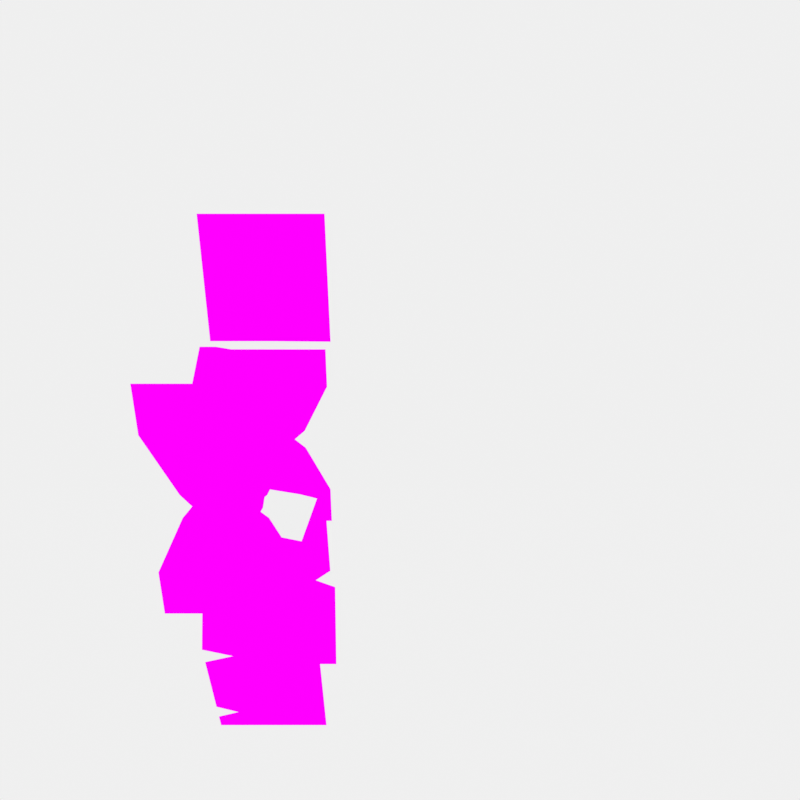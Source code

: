 # Source: test2d-new-hmhmh.blend  (saved by Blender 2.93.21; exported with 4.5.12 LTS)
import bpy
from mathutils import Matrix  # noqa: F401  (used for matrix-valued properties, if any)

bpy.ops.wm.read_factory_settings(use_empty=True)
scene = bpy.context.scene
scene.name = 'Scene'

# ---- collections
col_wok_wok_wok = bpy.data.collections.new('Wok Wok Wok'); scene.collection.children.link(col_wok_wok_wok)
col_abstellgleys = bpy.data.collections.new('abstellgleys'); scene.collection.children.link(col_abstellgleys)

# ---- images (referenced by path relative to the original .blend; pixels are not part of the script)
import os
ASSET_DIR = os.environ.get("B2B_ASSET_DIR", "")  # directory of the original .blend (textures are referenced by path, not embedded)
HERE = os.path.dirname(os.path.abspath(__file__))  # packed textures are extracted next to this script under _unpacked/

def load_image(name, relpath, width, height, colorspace="sRGB"):
    """Load a texture the original file referenced (path relative to the .blend, or extracted next to this script)."""
    p = next((c for c in (os.path.join(HERE, relpath), os.path.join(ASSET_DIR, relpath)) if relpath and os.path.exists(c)), "")
    if p:
        img = bpy.data.images.load(p, check_existing=True)
        img.name = name
    else:  # same state as the original file: an image datablock whose file is absent (Cycles renders it pink)
        img = bpy.data.images.new(name, width, height)
        img.source = "FILE"
        img.filepath = "//" + (relpath or name)
    img.colorspace_settings.name = colorspace
    return img
img_cutouts_png = load_image('cutouts.png', 'cutouts.png', 1024, 1024, 'sRGB')
img_2022_05_05_21_50_45_window_png = load_image('2022-05-05 21_50_45-Window.png', '2022-05-05 21_50_45-Window.png', 1024, 1024, 'sRGB')
img_2022_05_05_21_57_12_window_png = load_image('2022-05-05 21_57_12-Window.png', '2022-05-05 21_57_12-Window.png', 1024, 1024, 'sRGB')

# ---- materials (node trees are filled in below, after node groups)
mat_material_001 = bpy.data.materials.new('Material.001')
mat_material_001.use_transparent_shadow = False
mat_material_003 = bpy.data.materials.new('Material.003')
mat_material_003.use_transparent_shadow = False
mat_ehmalles = bpy.data.materials.new('ehmalles')
mat_ehmalles.alpha_threshold = 0.6038
mat_ehmalles.use_transparency_overlap = False
mat_ehmalles.show_transparent_back = False
mat_ehmalles.use_backface_culling = True
mat_ehmalles.roughness = 1.0
mat_material = bpy.data.materials.new('Material')
mat_material.alpha_threshold = 0.0
mat_material.use_transparent_shadow = False
mat_material.line_color = (0.0, 0.0, 0.0, 1.0)
mat_shadowfiller = bpy.data.materials.new('shadowfiller')
mat_shadowfiller.use_transparent_shadow = False
mat_wite = bpy.data.materials.new('wite')
mat_wite.use_transparent_shadow = False
mat_ehh = bpy.data.materials.new('ehh')
mat_ehh.use_transparent_shadow = False
mat_shadowcatcher2 = bpy.data.materials.new('shadowcatcher2')
mat_shadowcatcher2.use_backface_culling = True
mat_material_002 = bpy.data.materials.new('Material.002')
mat_material_002.use_transparent_shadow = False
mat_untexured = bpy.data.materials.new('untexured')
mat_untexured.use_transparent_shadow = False
mat_2022_05_05_21_50_45_window = bpy.data.materials.new('2022-05-05 21_50_45-Window')
mat_2022_05_05_21_50_45_window.surface_render_method = 'BLENDED'
mat_2022_05_05_21_50_45_window.blend_method = 'BLEND'
mat_2022_05_05_21_50_45_window.use_transparency_overlap = False
mat_2022_05_05_21_50_45_window.show_transparent_back = False
mat_2022_05_05_21_50_45_window.use_transparent_shadow = False
mat_2022_05_05_21_57_12_window = bpy.data.materials.new('2022-05-05 21_57_12-Window')
mat_2022_05_05_21_57_12_window.surface_render_method = 'BLENDED'
mat_2022_05_05_21_57_12_window.blend_method = 'BLEND'
mat_2022_05_05_21_57_12_window.use_transparency_overlap = False
mat_2022_05_05_21_57_12_window.show_transparent_back = False
mat_2022_05_05_21_57_12_window.use_transparent_shadow = False

# ---- material node trees
mat_material_001.use_nodes = True; mat_material_001.node_tree.nodes.clear()
_N = mat_material_001.node_tree.nodes; _L = mat_material_001.node_tree.links
n0 = _N.new('ShaderNodeBsdfPrincipled'); n0.name = 'Principled BSDF'; n0.location = (10, 300)
n0.distribution = 'GGX'
n0.subsurface_method = 'BURLEY'
n0.inputs[3].default_value = 1.45
n0.inputs[27].default_value = (0.0, 0.0, 0.0, 1.0)
n0.inputs[28].default_value = 1.0
n1 = _N.new('ShaderNodeOutputMaterial'); n1.name = 'Material Output'; n1.location = (300, 300)
_L.new(n0.outputs[0], n1.inputs[0])
n1.is_active_output = True
mat_material_003.use_nodes = True; mat_material_003.node_tree.nodes.clear()
_N = mat_material_003.node_tree.nodes; _L = mat_material_003.node_tree.links
n0 = _N.new('ShaderNodeBsdfPrincipled'); n0.name = 'Principled BSDF'; n0.location = (10, 300)
n0.distribution = 'GGX'
n0.subsurface_method = 'BURLEY'
n0.inputs[3].default_value = 1.45
n0.inputs[27].default_value = (0.0, 0.0, 0.0, 1.0)
n0.inputs[28].default_value = 1.0
n1 = _N.new('ShaderNodeOutputMaterial'); n1.name = 'Material Output'; n1.location = (300, 300)
_L.new(n0.outputs[0], n1.inputs[0])
n1.is_active_output = True
mat_ehmalles.use_nodes = True; mat_ehmalles.node_tree.nodes.clear()
_N = mat_ehmalles.node_tree.nodes; _L = mat_ehmalles.node_tree.links
n0 = _N.new('ShaderNodeBsdfTransparent'); n0.name = 'Transparent BSDF'; n0.location = (0, -44)
n0.inputs[0].default_value = (1.0, 1.0, 1.0, 0.0)
n1 = _N.new('ShaderNodeMixShader'); n1.name = 'Mix Shader'; n1.location = (223, 157)
n2 = _N.new('ShaderNodeOutputMaterial'); n2.name = 'Material Output'; n2.location = (461, 292)
n3 = _N.new('ShaderNodeTexImage'); n3.name = 'Image Texture'; n3.location = (-450, 272)
n3.image = img_cutouts_png
n4 = _N.new('ShaderNodeBsdfDiffuse'); n4.name = 'Diffuse BSDF'; n4.location = (-58, 416)
n5 = _N.new('ShaderNodeEmission'); n5.name = 'Emission'; n5.location = (-29, 274)
n6 = _N.new('ShaderNodeMath'); n6.name = 'Math'; n6.location = (0, 0)
n6.hide = True
n6.operation = 'GREATER_THAN'
n6.inputs[1].default_value = 0.6038
_L.new(n3.outputs[0], n5.inputs[0])
_L.new(n0.outputs[0], n1.inputs[1])
_L.new(n1.outputs[0], n2.inputs[0])
_L.new(n3.outputs[0], n4.inputs[0])
_L.new(n5.outputs[0], n1.inputs[2])
_L.new(n3.outputs[1], n6.inputs[0])
_L.new(n6.outputs[0], n1.inputs[0])
n2.is_active_output = True
mat_material.use_nodes = True; mat_material.node_tree.nodes.clear()
_N = mat_material.node_tree.nodes; _L = mat_material.node_tree.links
n0 = _N.new('ShaderNodeOutputMaterial'); n0.name = 'Material Output'; n0.location = (300, 300)
n1 = _N.new('ShaderNodeBsdfTransparent'); n1.name = 'Transparent BSDF'; n1.location = (10, 300)
n1.inputs[0].default_value = (0.6619, 0.6341, 0.6549, 1.0)
_L.new(n1.outputs[0], n0.inputs[0])
n0.is_active_output = True
mat_wite.use_nodes = True; mat_wite.node_tree.nodes.clear()
_N = mat_wite.node_tree.nodes; _L = mat_wite.node_tree.links
n0 = _N.new('ShaderNodeOutputMaterial'); n0.name = 'Material Output'; n0.location = (300, 300)
n1 = _N.new('ShaderNodeEmission'); n1.name = 'Emission'; n1.location = (10, 300)
n1.inputs[0].default_value = (0.8632, 0.8632, 0.8632, 1.0)
_L.new(n1.outputs[0], n0.inputs[0])
n0.is_active_output = True
mat_ehh.use_nodes = True; mat_ehh.node_tree.nodes.clear()
_N = mat_ehh.node_tree.nodes; _L = mat_ehh.node_tree.links
n0 = _N.new('ShaderNodeEmission'); n0.name = 'Emission.001'; n0.location = (-159, 15)
n0.inputs[0].default_value = (0.0, 0.0004186, 0.09273, 1.0)
n1 = _N.new('ShaderNodeEmission'); n1.name = 'Emission'; n1.location = (-164, 154)
n2 = _N.new('ShaderNodeValToRGB'); n2.name = 'ColorRamp'; n2.location = (-148, 474)
while len(n2.color_ramp.elements) > 1: n2.color_ramp.elements.remove(n2.color_ramp.elements[-1])
n2.color_ramp.elements[0].position = 0.0; n2.color_ramp.elements[0].color = (0.0, 0.0, 0.0, 1.0)
_e = n2.color_ramp.elements.new(1.0); _e.color = (1.0, 1.0, 1.0, 1.0)
n3 = _N.new('ShaderNodeTexCoord'); n3.name = 'Texture Coordinate'; n3.location = (-744, 273)
n4 = _N.new('ShaderNodeTexGradient'); n4.name = 'Gradient Texture'; n4.location = (-507, 415)
n5 = _N.new('ShaderNodeMixShader'); n5.name = 'Mix Shader'; n5.location = (197, 314)
n6 = _N.new('ShaderNodeOutputMaterial'); n6.name = 'Material Output'; n6.location = (557, 303)
_L.new(n0.outputs[0], n5.inputs[1])
_L.new(n4.outputs[1], n2.inputs[0])
_L.new(n2.outputs[0], n5.inputs[0])
_L.new(n3.outputs[5], n4.inputs[0])
_L.new(n1.outputs[0], n5.inputs[2])
n6.is_active_output = True
mat_shadowcatcher2.use_nodes = True; mat_shadowcatcher2.node_tree.nodes.clear()
_N = mat_shadowcatcher2.node_tree.nodes; _L = mat_shadowcatcher2.node_tree.links
n0 = _N.new('ShaderNodeBsdfDiffuse'); n0.name = 'Diffuse BSDF.001'; n0.location = (-527, 405)
n0.inputs[0].default_value = (0.06591, 0.1727, 0.8, 1.0)
n1 = _N.new('ShaderNodeShaderToRGB'); n1.name = 'Shader to RGB'; n1.location = (-334, 473)
n1.width = 100
n2 = _N.new('ShaderNodeOutputMaterial'); n2.name = 'Material Output'; n2.location = (631, 562)
n3 = _N.new('ShaderNodeBsdfTransparent'); n3.name = 'Transparent BSDF'; n3.location = (-17, 146)
n4 = _N.new('ShaderNodeEmission'); n4.name = 'Emission.001'; n4.location = (-51, 264)
n4.inputs[0].default_value = (0.1371, 0.3354, 0.7906, 1.0)
n5 = _N.new('ShaderNodeBsdfDiffuse'); n5.name = 'Diffuse BSDF'; n5.location = (-222, 378)
n5.inputs[0].default_value = (0.6308, 0.6285, 0.6285, 1.0)
n6 = _N.new('ShaderNodeMixShader'); n6.name = 'Mix Shader'; n6.location = (281, 442)
n7 = _N.new('ShaderNodeEmission'); n7.name = 'Emission'; n7.location = (-55, 463)
n7.inputs[0].default_value = (0.8673, 0.8673, 0.8673, 1.0)
n8 = _N.new('ShaderNodeValToRGB'); n8.name = 'ColorRamp'; n8.location = (-64, 784)
n8.color_ramp.interpolation = 'CONSTANT'
while len(n8.color_ramp.elements) > 1: n8.color_ramp.elements.remove(n8.color_ramp.elements[-1])
n8.color_ramp.elements[0].position = 0.05909; n8.color_ramp.elements[0].color = (0.0, 0.0, 0.0, 1.0)
_e = n8.color_ramp.elements.new(0.1727); _e.color = (1.0, 1.0, 1.0, 1.0)
_L.new(n0.outputs[0], n1.inputs[0])
_L.new(n1.outputs[0], n8.inputs[0])
_L.new(n8.outputs[0], n6.inputs[0])
_L.new(n6.outputs[0], n2.inputs[0])
_L.new(n7.outputs[0], n6.inputs[2])
_L.new(n4.outputs[0], n6.inputs[1])
n2.is_active_output = True
mat_material_002.use_nodes = True; mat_material_002.node_tree.nodes.clear()
_N = mat_material_002.node_tree.nodes; _L = mat_material_002.node_tree.links
n0 = _N.new('ShaderNodeBsdfPrincipled'); n0.name = 'Principled BSDF'; n0.location = (10, 300)
n0.distribution = 'GGX'
n0.subsurface_method = 'BURLEY'
n0.inputs[3].default_value = 1.45
n0.inputs[27].default_value = (0.0, 0.0, 0.0, 1.0)
n0.inputs[28].default_value = 1.0
n1 = _N.new('ShaderNodeOutputMaterial'); n1.name = 'Material Output'; n1.location = (300, 300)
_L.new(n0.outputs[0], n1.inputs[0])
n1.is_active_output = True
mat_untexured.use_nodes = True; mat_untexured.node_tree.nodes.clear()
_N = mat_untexured.node_tree.nodes; _L = mat_untexured.node_tree.links
n0 = _N.new('ShaderNodeOutputMaterial'); n0.name = 'Material Output'; n0.location = (478, 297)
n1 = _N.new('ShaderNodeTexCoord'); n1.name = 'Texture Coordinate'; n1.location = (-499, 204)
n2 = _N.new('ShaderNodeBsdfDiffuse'); n2.name = 'Diffuse BSDF'; n2.location = (177, 270)
n3 = _N.new('ShaderNodeTexChecker'); n3.name = 'Checker Texture'; n3.location = (-132, 211)
n3.inputs[2].default_value = (0.09875, 0.181, 0.6001, 1.0)
n3.inputs[3].default_value = 26.85
_L.new(n1.outputs[2], n3.inputs[0])
_L.new(n3.outputs[0], n2.inputs[0])
_L.new(n2.outputs[0], n0.inputs[0])
n0.is_active_output = True
mat_2022_05_05_21_50_45_window.use_nodes = True; mat_2022_05_05_21_50_45_window.node_tree.nodes.clear()
_N = mat_2022_05_05_21_50_45_window.node_tree.nodes; _L = mat_2022_05_05_21_50_45_window.node_tree.links
n0 = _N.new('ShaderNodeOutputMaterial'); n0.name = 'Material Output'; n0.location = (415, 327)
n1 = _N.new('ShaderNodeTexImage'); n1.name = 'Image Texture'; n1.location = (-200, 300)
n1.image = img_2022_05_05_21_50_45_window_png
n1.extension = 'CLIP'
n2 = _N.new('ShaderNodeEmission'); n2.name = 'Emission'; n2.location = (180, 357)
_L.new(n1.outputs[0], n2.inputs[0])
_L.new(n2.outputs[0], n0.inputs[0])
n0.is_active_output = True
mat_2022_05_05_21_57_12_window.use_nodes = True; mat_2022_05_05_21_57_12_window.node_tree.nodes.clear()
_N = mat_2022_05_05_21_57_12_window.node_tree.nodes; _L = mat_2022_05_05_21_57_12_window.node_tree.links
n0 = _N.new('ShaderNodeOutputMaterial'); n0.name = 'Material Output'; n0.location = (379, 292)
n1 = _N.new('ShaderNodeEmission'); n1.name = 'Emission'; n1.location = (139, 304)
n2 = _N.new('ShaderNodeTexImage'); n2.name = 'Image Texture'; n2.location = (-200, 300)
n2.image = img_2022_05_05_21_57_12_window_png
n2.extension = 'CLIP'
_L.new(n2.outputs[0], n1.inputs[0])
_L.new(n1.outputs[0], n0.inputs[0])
n0.is_active_output = True

# ---- world
world_world = bpy.data.worlds.new('World'); scene.world = world_world
world_world.color = (0.8659, 0.8659, 0.8659)
world_world.use_sun_shadow = False
world_world.sun_shadow_jitter_overblur = 0.0

# ---- cameras
cam_camera = bpy.data.cameras.new('Camera')
cam_camera.clip_end = 100.0
cam_camera.lens = 31.58
cam_camera.sensor_width = 53.0
cam_camera.ortho_scale = 6.534
cam_camera.lens_unit = 'FOV'
cam_camera.show_composition_center = True

# ---- lights
light_light = bpy.data.lights.new('Light', 'SUN')
light_light.color = (0.723, 0.723, 0.723)
light_light.transmission_factor = 0.0
light_light.angle = 0.03491
light_light.energy = 1.0
light_light.shadow_soft_size = 0.1
light_light.shadow_cascade_max_distance = 1000.0
light_area = bpy.data.lights.new('Area', 'AREA')
light_area.color = (1.0, 0.02073, 0.04856)
light_area.transmission_factor = 0.0
light_area.energy = 0.0
light_area.shadow_soft_size = 1.0
light_area.shadow_maximum_resolution = 0.006
light_area.use_absolute_resolution = True
light_area.size = 1.0
light_area.size_y = 1.0

# ---- meshes
me_circle_002 = bpy.data.meshes.new('Circle.002')
me_circle_002.from_pydata([(-3.544e-07, 0.6284, -5.511e-09), (-0.4444, 0.4444, -5.511e-09), (-0.6284, 4.7e-08, -5.511e-09), (-0.4444, -0.4443, -5.511e-09), (-2.994e-07, -0.6284, -5.511e-09), (0.4443, -0.4444, -5.511e-09), (0.6284, 8.196e-08, -5.511e-09), (0.4443, 0.4444, -5.511e-09), (-3.544e-07, 7.447e-08, 0.6284), (-0.4444, 3.701e-08, 0.4444), (-0.4444, 7.447e-08, -0.4444), (-2.994e-07, 7.447e-08, -0.6284), (0.4443, 7.447e-08, -0.4444), (0.4443, 3.701e-08, 0.4444), (-9.162e-07, -0.4443, 0.4444), (-9.537e-07, -0.4443, -0.4444), (-9.911e-07, 0.4444, -0.4444), (-9.537e-07, 0.4444, 0.4443)], [(1, 0), (2, 1), (3, 2), (4, 3), (5, 4), (6, 5), (7, 6), (0, 7), (9, 8), (11, 10), (12, 11), (8, 13), (2, 9), (10, 2), (6, 12), (13, 6), (8, 17), (16, 11), (11, 15), (14, 8), (4, 14), (15, 4), (0, 16), (17, 0)], [])
_uv = me_circle_002.uv_layers.new(name='UVMap')
_uv.uv.foreach_set('vector', [])
me_circle_002.use_remesh_fix_poles = True
me_circle_002.use_remesh_preserve_attributes = False
me_circle_002.update()
me_plane_020 = bpy.data.meshes.new('Plane.020')
me_plane_020.from_pydata([(-1.0, -1.0, 0.0), (1.017, -1.009, 0.0), (-1.0, 1.0, 0.0), (1.0, 1.0, 0.0), (0.0, -1.0, 0.0), (0.0, 1.0, 0.0)], [], [(4, 1, 3, 5), (0, 4, 5, 2)])
_uv = me_plane_020.uv_layers.new(name='UVMap')
_uv.uv.foreach_set('vector', [0.4995, 0.812, 0.5953, 0.8112, 0.5937, 1.0, 0.4995, 1.0, 0.4053, 0.812, 0.4995, 0.812, 0.4995, 1.0, 0.4053, 1.0])
me_plane_020.materials.append(mat_ehmalles)
me_plane_020.use_remesh_fix_poles = True
me_plane_020.use_remesh_preserve_attributes = False
me_plane_020.update()
me_cube_005 = bpy.data.meshes.new('Cube.005')
me_cube_005.from_pydata([(1.0, 0.0, 1.0), (1.0, 0.0, -1.0), (-1.0, 0.0, 1.0), (-1.0, 0.0, -1.0)], [], [(1, 0, 2, 3)])
_uv = me_cube_005.uv_layers.new(name='UVMap')
_uv.uv.foreach_set('vector', [0.375, 0.75, 0.625, 0.75, 0.625, 1.0, 0.375, 1.0])
me_cube_005.materials.append(mat_material)
me_cube_005.use_remesh_preserve_volume = False
me_cube_005.use_remesh_preserve_attributes = False
me_cube_005.use_mirror_vertex_groups = False
me_cube_005.update()
me_cube_001 = bpy.data.meshes.new('Cube.001')
me_cube_001.from_pydata([(-0.1889, -0.4935, 0.4975), (0.4892, -0.4935, 0.3503), (0.4892, 0.4935, 0.3503), (-0.2473, -0.4935, 0.1932), (-0.2594, 0.4935, 0.1925), (0.5013, 0.4935, 0.1609), (0.5013, -0.4935, 0.1609), (-0.2109, 0.4935, 0.4963), (-0.1889, -0.4935, 0.6893), (0.4892, -0.4935, 0.542), (0.4892, 0.4935, 0.542), (-0.2063, 0.4935, 0.6883), (-0.3323, -0.3486, -1.093), (-0.3323, -0.3087, -1.334), (0.5602, -0.3486, -1.093), (0.5602, -0.3087, -1.334), (-0.3323, -0.438, -0.5547), (0.5602, -0.438, -0.5547), (-0.3323, -0.461, -0.4164), (0.5163, -0.4648, -0.3932), (0.3758, -0.4493, -0.487), (-0.1055, -0.4493, -0.487), (0.2682, -0.4935, 0.4003), (0.5602, -0.3375, -1.161), (-0.3323, -0.3277, -1.22), (0.5602, -0.3277, -1.22), (-0.1617, -0.3375, -1.161), (0.2609, -0.4935, 0.1692), (0.2682, -0.4935, 0.5921), (0.1309, -0.3087, -1.334), (0.1309, -0.3486, -1.093), (0.1728, -0.438, -0.5547), (0.2157, -0.4635, -0.4012), (0.1851, -0.4493, -0.487), (0.1309, -0.3375, -1.161), (0.1309, -0.3277, -1.22), (-0.2594, 9.97e-09, 0.1925), (-0.2109, 1.257e-08, 0.4963), (-0.2063, 1.579e-08, 0.6883), (-0.3323, 0.3773, -1.093), (-0.3323, 0.3374, -1.334), (0.5602, 0.3773, -1.093), (0.5602, 0.3374, -1.334), (-0.3323, 0.4667, -0.5547), (0.5602, 0.4667, -0.5547), (-0.3323, 0.4897, -0.4164), (0.5163, 0.4935, -0.3932), (0.3758, 0.478, -0.487), (-0.1055, 0.478, -0.487), (0.5602, 0.3662, -1.161), (-0.3323, 0.3564, -1.22), (0.5602, 0.3564, -1.22), (-0.1617, 0.3662, -1.161), (0.1309, 0.3374, -1.334), (0.1309, 0.3773, -1.093), (0.1728, 0.4667, -0.5547), (0.2157, 0.4922, -0.4012), (0.1851, 0.478, -0.487), (0.1309, 0.3662, -1.161), (0.1309, 0.3564, -1.22), (0.4892, 3.253e-09, 0.3503), (0.5013, 4.879e-09, 0.1609), (0.4892, 6.506e-09, 0.542), (0.2237, 0.4922, -0.4012), (0.2564, 0.4935, 0.1724), (0.2684, 0.4935, 0.4102), (0.2755, 0.4935, 0.6015), (-0.2473, -0.4935, 0.1932), (-0.2594, 0.4935, 0.1925), (0.5013, 0.4935, 0.1609), (0.5013, -0.4935, 0.1609), (0.2609, -0.4935, 0.1692), (-0.2594, 9.97e-09, 0.1925), (0.5013, 4.879e-09, 0.1609), (0.2564, 0.4935, 0.1724)], [], [(61, 60, 1, 6), (27, 22, 0, 3), (32, 27, 3, 18), (36, 37, 7), (60, 2, 10, 62), (37, 0, 8, 38), (22, 1, 9, 28), (31, 16, 12, 30), (35, 24, 13, 29), (33, 32, 18, 21), (31, 33, 21, 16), (30, 12, 26, 34), (34, 26, 24, 35), (23, 34, 35, 25), (14, 30, 34, 23), (17, 20, 33, 31), (20, 19, 32, 33), (25, 35, 29, 15), (17, 31, 30, 14), (0, 22, 28, 8), (19, 6, 27, 32), (6, 1, 22, 27), (7, 37, 38, 11), (3, 0, 36), (55, 43, 39, 54), (59, 50, 40, 53), (57, 56, 45, 48), (55, 57, 48, 43), (54, 39, 52, 58), (58, 52, 50, 59), (49, 58, 59, 51), (41, 54, 58, 49), (44, 47, 57, 55), (47, 46, 56, 57), (51, 59, 53, 42), (44, 55, 54, 41), (1, 60, 62, 9), (5, 2, 60, 61), (36, 0, 37), (7, 4, 36), (2, 10, 66, 65), (2, 65, 64, 5), (46, 5, 64, 63), (64, 4, 45, 63), (65, 7, 4, 64), (66, 11, 7, 65), (64, 5, 69, 74), (70, 71, 67, 72, 68, 74, 69, 73), (61, 6, 70, 73), (5, 61, 73, 69), (3, 36, 72, 67), (6, 27, 71, 70), (36, 4, 68, 72), (27, 3, 67, 71), (4, 64, 74, 68), (2, 60, 1, 22, 0, 7, 65)])
me_cube_001.polygons.foreach_set('material_index', [0, 0, 0, 0, 0, 0, 0, 0, 0, 0, 0, 0, 0, 0, 0, 0, 0, 0, 0, 0, 0, 0, 0, 0, 0, 0, 0, 0, 0, 0, 0, 0, 0, 0, 0, 0, 0, 0, 0, 0, 0, 0, 0, 0, 0, 0, 0, 1, 0, 0, 0, 0, 0, 0, 0, 2])
_uv = me_cube_001.uv_layers.new(name='UVMap')
_uv.uv.foreach_set('vector', [0.5837, 0.3845, 0.581, 0.4241, 0.5415, 0.4241, 0.5441, 0.3845, 0.4942, 0.3863, 0.4956, 0.4345, 0.4008, 0.4547, 0.3888, 0.3912, 0.4847, 0.2682, 0.4942, 0.3863, 0.3888, 0.3912, 0.3711, 0.2651, 0.3486, 0.3911, 0.3586, 0.4544, 0.3201, 0.4544, 0.581, 0.4241, 0.6179, 0.4241, 0.6179, 0.4639, 0.581, 0.4639, 0.3586, 0.4544, 0.4008, 0.4547, 0.4008, 0.4945, 0.3595, 0.4943, 0.4956, 0.4345, 0.5415, 0.4241, 0.5415, 0.4639, 0.4956, 0.4743, 0.4759, 0.2364, 0.3711, 0.2364, 0.3711, 0.1247, 0.4672, 0.1247, 0.4672, 0.09848, 0.3711, 0.09848, 0.3711, 0.07473, 0.4672, 0.07473, 0.4784, 0.2504, 0.4847, 0.2682, 0.3711, 0.2651, 0.4181, 0.2504, 0.4759, 0.2364, 0.4784, 0.2504, 0.4181, 0.2504, 0.3711, 0.2364, 0.4672, 0.1247, 0.3711, 0.1247, 0.4064, 0.1107, 0.4672, 0.1107, 0.4672, 0.1107, 0.4064, 0.1107, 0.3711, 0.09848, 0.4672, 0.09848, 0.5562, 0.1107, 0.4672, 0.1107, 0.4672, 0.09848, 0.5562, 0.09848, 0.5562, 0.1247, 0.4672, 0.1247, 0.4672, 0.1107, 0.5562, 0.1107, 0.5562, 0.2364, 0.518, 0.2504, 0.4784, 0.2504, 0.4759, 0.2364, 0.518, 0.2504, 0.5471, 0.2699, 0.4847, 0.2682, 0.4784, 0.2504, 0.5562, 0.09848, 0.4672, 0.09848, 0.4672, 0.07473, 0.5562, 0.07473, 0.5562, 0.2364, 0.4759, 0.2364, 0.4672, 0.1247, 0.5562, 0.1247, 0.4008, 0.4547, 0.4956, 0.4345, 0.4956, 0.4743, 0.4008, 0.4945, 0.5471, 0.2699, 0.5441, 0.3845, 0.4942, 0.3863, 0.4847, 0.2682, 0.5441, 0.3845, 0.5415, 0.4241, 0.4956, 0.4345, 0.4942, 0.3863, 0.3201, 0.4544, 0.3586, 0.4544, 0.3595, 0.4943, 0.321, 0.4943, 0.3888, 0.3912, 0.4008, 0.4547, 0.3486, 0.3911, 0.4759, 0.2364, 0.3711, 0.2364, 0.3711, 0.1247, 0.4672, 0.1247, 0.4672, 0.09848, 0.3711, 0.09848, 0.3711, 0.07473, 0.4672, 0.07473, 0.4784, 0.2504, 0.4847, 0.2682, 0.3711, 0.2651, 0.4181, 0.2504, 0.4759, 0.2364, 0.4784, 0.2504, 0.4181, 0.2504, 0.3711, 0.2364, 0.4672, 0.1247, 0.3711, 0.1247, 0.4064, 0.1107, 0.4672, 0.1107, 0.4672, 0.1107, 0.4064, 0.1107, 0.3711, 0.09848, 0.4672, 0.09848, 0.5562, 0.1107, 0.4672, 0.1107, 0.4672, 0.09848, 0.5562, 0.09848, 0.5562, 0.1247, 0.4672, 0.1247, 0.4672, 0.1107, 0.5562, 0.1107, 0.5562, 0.2364, 0.518, 0.2504, 0.4784, 0.2504, 0.4759, 0.2364, 0.518, 0.2504, 0.5471, 0.2699, 0.4847, 0.2682, 0.4784, 0.2504, 0.5562, 0.09848, 0.4672, 0.09848, 0.4672, 0.07473, 0.5562, 0.07473, 0.5562, 0.2364, 0.4759, 0.2364, 0.4672, 0.1247, 0.5562, 0.1247, 0.5415, 0.4241, 0.581, 0.4241, 0.581, 0.4639, 0.5415, 0.4639, 0.6205, 0.3845, 0.6179, 0.4241, 0.581, 0.4241, 0.5837, 0.3845, 0.3486, 0.3911, 0.4008, 0.4547, 0.3586, 0.4544, 0.3201, 0.4544, 0.3101, 0.3911, 0.3486, 0.3911, 0.5437, 0.4241, 0.5409, 0.4639, 0.4972, 0.4762, 0.4957, 0.4366, 0.5427, 0.4232, 0.4957, 0.4366, 0.4932, 0.3872, 0.5426, 0.3845, 0.5471, 0.2699, 0.5463, 0.3845, 0.4932, 0.3872, 0.4864, 0.2682, 0.4932, 0.3872, 0.389, 0.3929, 0.3711, 0.2651, 0.4864, 0.2682, 0.4957, 0.4366, 0.4008, 0.4544, 0.3908, 0.3911, 0.4932, 0.3872, 0.4972, 0.4762, 0.4017, 0.4943, 0.4017, 0.4563, 0.4957, 0.4366, 0.4932, 0.3872, 0.6205, 0.3845, 0.6205, 0.3845, 0.4932, 0.3872, 0.0, 0.0, 0.0, 0.0, 0.0, 0.0, 0.0, 0.0, 0.0, 0.0, 0.0, 0.0, 0.0, 0.0, 0.0, 0.0, 0.5837, 0.3845, 0.5441, 0.3845, 0.5441, 0.3845, 0.5837, 0.3845, 0.6205, 0.3845, 0.5837, 0.3845, 0.5837, 0.3845, 0.6205, 0.3845, 0.3888, 0.3912, 0.3486, 0.3911, 0.3486, 0.3911, 0.3888, 0.3912, 0.5441, 0.3845, 0.4942, 0.3863, 0.4942, 0.3863, 0.5441, 0.3845, 0.3486, 0.3911, 0.3101, 0.3911, 0.3101, 0.3911, 0.3486, 0.3911, 0.4942, 0.3863, 0.3888, 0.3912, 0.3888, 0.3912, 0.4942, 0.3863, 0.3101, 0.3911, 0.4932, 0.3872, 0.4932, 0.3872, 0.3101, 0.3911, 0.0, 0.0, 0.0, 0.0, 0.0, 0.0, 0.0, 0.0, 0.0, 0.0, 0.0, 0.0, 0.0, 0.0])
_ca = me_cube_001.color_attributes.new('Col', 'BYTE_COLOR', 'CORNER')
_ca.data.foreach_set('color', [1.0, 0.2122, 0.4621, 1.0, 1.0, 0.007499, 0.1878, 1.0, 1.0, 0.0, 0.1779, 1.0, 1.0, 0.1746, 0.4564, 1.0, 1.0, 0.1912, 0.4735, 1.0, 1.0, 0.003035, 0.1981, 1.0, 1.0, 0.0, 0.1779, 1.0, 1.0, 0.1746, 0.4564, 1.0, 1.0, 1.0, 1.0, 1.0, 1.0, 0.1912, 0.4735, 1.0, 1.0, 0.1746, 0.4564, 1.0, 1.0, 1.0, 1.0, 1.0, 1.0, 0.162, 0.4397, 1.0, 1.0, 0.0, 0.1779, 1.0, 1.0, 0.0, 0.1779, 1.0, 1.0, 0.007499, 0.1878, 1.0, 1.0, 0.02315, 0.1981, 1.0, 1.0, 0.0003035, 0.1779, 1.0, 1.0, 0.0003035, 0.1779, 1.0, 1.0, 0.0, 0.1779, 1.0, 1.0, 0.0, 0.1779, 1.0, 1.0, 0.002125, 0.1812, 1.0, 1.0, 0.001214, 0.1812, 1.0, 1.0, 0.003035, 0.1981, 1.0, 1.0, 0.0, 0.1779, 1.0, 1.0, 0.0, 0.1779, 1.0, 1.0, 0.0, 0.1779, 1.0, 1.0, 1.0, 1.0, 1.0, 1.0, 1.0, 1.0, 1.0, 1.0, 1.0, 1.0, 1.0, 1.0, 1.0, 1.0, 1.0, 1.0, 1.0, 1.0, 1.0, 1.0, 1.0, 1.0, 1.0, 1.0, 1.0, 1.0, 1.0, 1.0, 1.0, 1.0, 1.0, 1.0, 1.0, 1.0, 1.0, 1.0, 1.0, 1.0, 1.0, 1.0, 1.0, 1.0, 1.0, 1.0, 1.0, 1.0, 1.0, 1.0, 1.0, 1.0, 1.0, 1.0, 1.0, 1.0, 1.0, 1.0, 1.0, 1.0, 1.0, 1.0, 1.0, 1.0, 1.0, 1.0, 1.0, 1.0, 1.0, 1.0, 1.0, 1.0, 1.0, 1.0, 1.0, 1.0, 1.0, 1.0, 1.0, 1.0, 1.0, 1.0, 1.0, 1.0, 1.0, 1.0, 1.0, 1.0, 1.0, 1.0, 1.0, 1.0, 1.0, 1.0, 1.0, 1.0, 1.0, 1.0, 1.0, 1.0, 1.0, 1.0, 1.0, 1.0, 1.0, 1.0, 1.0, 1.0, 1.0, 1.0, 1.0, 1.0, 1.0, 1.0, 1.0, 1.0, 1.0, 1.0, 1.0, 1.0, 1.0, 1.0, 1.0, 1.0, 1.0, 1.0, 1.0, 1.0, 1.0, 1.0, 1.0, 1.0, 1.0, 1.0, 1.0, 1.0, 1.0, 1.0, 1.0, 1.0, 1.0, 1.0, 1.0, 1.0, 1.0, 1.0, 1.0, 1.0, 1.0, 1.0, 1.0, 1.0, 1.0, 1.0, 1.0, 1.0, 1.0, 1.0, 1.0, 1.0, 1.0, 1.0, 1.0, 1.0, 1.0, 1.0, 1.0, 1.0, 1.0, 1.0, 1.0, 1.0, 1.0, 1.0, 1.0, 1.0, 1.0, 1.0, 1.0, 1.0, 1.0, 1.0, 1.0, 1.0, 1.0, 1.0, 1.0, 1.0, 1.0, 1.0, 1.0, 1.0, 1.0, 1.0, 0.0, 0.1779, 1.0, 1.0, 0.003035, 0.1981, 1.0, 1.0, 0.0, 0.1779, 1.0, 1.0, 0.0, 0.1779, 1.0, 1.0, 1.0, 1.0, 1.0, 1.0, 0.1746, 0.4564, 1.0, 1.0, 0.1912, 0.4735, 1.0, 1.0, 1.0, 1.0, 1.0, 1.0, 0.1746, 0.4564, 1.0, 1.0, 0.0, 0.1779, 1.0, 1.0, 0.003035, 0.1981, 1.0, 1.0, 0.1912, 0.4735, 1.0, 1.0, 0.0, 0.1779, 1.0, 1.0, 0.0, 0.1779, 1.0, 1.0, 0.001214, 0.1812, 1.0, 1.0, 0.0, 0.1779, 1.0, 1.0, 0.15, 0.4233, 1.0, 1.0, 0.0, 0.1779, 1.0, 1.0, 0.162, 0.4397, 1.0, 1.0, 1.0, 1.0, 1.0, 1.0, 1.0, 1.0, 1.0, 1.0, 1.0, 1.0, 1.0, 1.0, 1.0, 1.0, 1.0, 1.0, 1.0, 1.0, 1.0, 1.0, 1.0, 1.0, 1.0, 1.0, 1.0, 1.0, 1.0, 1.0, 1.0, 1.0, 1.0, 1.0, 1.0, 1.0, 1.0, 1.0, 1.0, 1.0, 1.0, 1.0, 1.0, 1.0, 1.0, 1.0, 1.0, 1.0, 1.0, 1.0, 1.0, 1.0, 1.0, 1.0, 1.0, 1.0, 1.0, 1.0, 1.0, 1.0, 1.0, 1.0, 1.0, 1.0, 1.0, 1.0, 1.0, 1.0, 1.0, 1.0, 1.0, 1.0, 1.0, 1.0, 1.0, 1.0, 1.0, 1.0, 1.0, 1.0, 1.0, 1.0, 1.0, 1.0, 1.0, 1.0, 1.0, 1.0, 1.0, 1.0, 1.0, 1.0, 1.0, 1.0, 1.0, 1.0, 1.0, 1.0, 1.0, 1.0, 1.0, 1.0, 1.0, 1.0, 1.0, 1.0, 1.0, 1.0, 1.0, 1.0, 1.0, 1.0, 1.0, 1.0, 1.0, 1.0, 1.0, 1.0, 1.0, 1.0, 1.0, 1.0, 1.0, 1.0, 1.0, 1.0, 1.0, 1.0, 1.0, 1.0, 1.0, 1.0, 1.0, 1.0, 1.0, 1.0, 1.0, 1.0, 1.0, 1.0, 1.0, 1.0, 1.0, 1.0, 1.0, 1.0, 1.0, 1.0, 1.0, 1.0, 1.0, 1.0, 1.0, 1.0, 1.0, 1.0, 1.0, 1.0, 1.0, 1.0, 1.0, 1.0, 1.0, 1.0, 1.0, 1.0, 1.0, 1.0, 1.0, 1.0, 1.0, 1.0, 1.0, 1.0, 1.0, 1.0, 1.0, 1.0, 1.0, 1.0, 1.0, 1.0, 1.0, 1.0, 1.0, 1.0, 1.0, 1.0, 1.0, 1.0, 1.0, 1.0, 1.0, 1.0, 0.0, 0.1779, 1.0, 1.0, 0.007499, 0.1878, 1.0, 1.0, 0.0003035, 0.1779, 1.0, 1.0, 0.0, 0.1779, 1.0, 1.0, 0.2582, 0.4735, 1.0, 1.0, 0.02315, 0.1981, 1.0, 1.0, 0.007499, 0.1878, 1.0, 1.0, 0.2122, 0.4621, 1.0, 1.0, 0.162, 0.4397, 1.0, 1.0, 0.0, 0.1779, 1.0, 1.0, 0.0, 0.1779, 1.0, 1.0, 0.0, 0.1779, 1.0, 1.0, 0.1746, 0.4564, 1.0, 1.0, 0.162, 0.4397, 1.0, 1.0, 0.02315, 0.1981, 1.0, 1.0, 0.0003035, 0.1779, 1.0, 1.0, 0.0003035, 0.1779, 1.0, 1.0, 0.009721, 0.1912, 1.0, 1.0, 0.02315, 0.1981, 1.0, 1.0, 0.009721, 0.1912, 1.0, 1.0, 0.2232, 0.4678, 1.0, 1.0, 0.2582, 0.4735, 1.0, 1.0, 1.0, 1.0, 1.0, 1.0, 0.2582, 0.4735, 1.0, 1.0, 0.2232, 0.4678, 1.0, 1.0, 1.0, 1.0, 1.0, 1.0, 0.2232, 0.4678, 1.0, 1.0, 0.1746, 0.4564, 1.0, 1.0, 1.0, 1.0, 1.0, 1.0, 1.0, 1.0, 1.0, 1.0, 0.009721, 0.1912, 1.0, 1.0, 0.0, 0.1779, 1.0, 1.0, 0.1746, 0.4564, 1.0, 1.0, 0.2232, 0.4678, 1.0, 1.0, 0.0003035, 0.1779, 1.0, 1.0, 0.0, 0.1779, 1.0, 1.0, 0.0, 0.1779, 1.0, 1.0, 0.009721, 0.1912, 1.0, 1.0, 0.2232, 0.4678, 1.0, 1.0, 0.2582, 0.4735, 1.0, 1.0, 0.2582, 0.4735, 1.0, 1.0, 0.2232, 0.4678, 1.0, 1.0, 1.0, 1.0, 1.0, 1.0, 1.0, 1.0, 1.0, 1.0, 1.0, 1.0, 1.0, 1.0, 1.0, 1.0, 1.0, 1.0, 1.0, 1.0, 1.0, 1.0, 1.0, 1.0, 1.0, 1.0, 1.0, 1.0, 1.0, 1.0, 1.0, 1.0, 1.0, 1.0, 0.2122, 0.4621, 1.0, 1.0, 0.1746, 0.4564, 1.0, 1.0, 0.1746, 0.4564, 1.0, 1.0, 0.2122, 0.4621, 1.0, 1.0, 0.2582, 0.4735, 1.0, 1.0, 0.2122, 0.4621, 1.0, 1.0, 0.2122, 0.4621, 1.0, 1.0, 0.2582, 0.4735, 1.0, 1.0, 0.15, 0.4233, 1.0, 1.0, 0.162, 0.4397, 1.0, 1.0, 0.162, 0.4397, 1.0, 1.0, 0.15, 0.4233, 1.0, 1.0, 0.1746, 0.4564, 1.0, 1.0, 0.1912, 0.4735, 1.0, 1.0, 0.1912, 0.4735, 1.0, 1.0, 0.1746, 0.4564, 1.0, 1.0, 0.162, 0.4397, 1.0, 1.0, 0.1746, 0.4564, 1.0, 1.0, 0.1746, 0.4564, 1.0, 1.0, 0.162, 0.4397, 1.0, 1.0, 0.1912, 0.4735, 1.0, 1.0, 0.1746, 0.4564, 1.0, 1.0, 0.1746, 0.4564, 1.0, 1.0, 0.1912, 0.4735, 1.0, 1.0, 0.1746, 0.4564, 1.0, 1.0, 0.2232, 0.4678, 1.0, 1.0, 0.2232, 0.4678, 1.0, 1.0, 0.1746, 0.4564, 1.0, 1.0, 1.0, 1.0, 1.0, 1.0, 1.0, 1.0, 1.0, 1.0, 1.0, 1.0, 1.0, 1.0, 1.0, 1.0, 1.0, 1.0, 1.0, 1.0, 1.0, 1.0, 1.0, 1.0, 1.0, 1.0, 1.0, 1.0, 1.0])
me_cube_001.materials.append(None)
me_cube_001.materials.append(None)
me_cube_001.materials.append(None)
me_cube_001.use_remesh_fix_poles = True
me_cube_001.use_remesh_preserve_attributes = False
me_cube_001.update()
me_circle = bpy.data.meshes.new('Circle')
me_circle.from_pydata([(5.038e-07, 3.457e-07, 4.428), (-3.131, 8.173e-08, 3.131), (-4.428, 3.457e-07, 4.226e-08), (-3.131, 6.096e-07, -3.131), (8.909e-07, 3.457e-07, -4.428), (3.131, 6.096e-07, -3.131), (4.428, 3.457e-07, 2.886e-07), (3.131, 8.173e-08, 3.131)], [(1, 0), (2, 1), (3, 2), (4, 3), (5, 4), (6, 5), (7, 6), (0, 7)], [])
_uv = me_circle.uv_layers.new(name='UVMap')
_uv.uv.foreach_set('vector', [])
me_circle.use_remesh_fix_poles = True
me_circle.use_remesh_preserve_attributes = False
me_circle.update()
me_plane_004 = bpy.data.meshes.new('Plane.004')
me_plane_004.from_pydata([(-1.0, -1.0, 0.0), (1.0, -1.0, 0.0), (-1.0, 1.0, 0.0), (1.0, 1.0, 0.0)], [(2, 0), (0, 1), (1, 3), (3, 2)], [])
_uv = me_plane_004.uv_layers.new(name='UVMap')
_uv.uv.foreach_set('vector', [])
me_plane_004.use_remesh_fix_poles = True
me_plane_004.use_remesh_preserve_attributes = False
me_plane_004.update()
me_cube_009 = bpy.data.meshes.new('Cube.009')
me_cube_009.from_pydata([(-0.1506, -0.06508, -0.3755), (-0.1506, 0.05203, 0.4229), (-0.1506, 0.06447, -0.3342), (-0.1566, 0.1686, 0.3488), (0.1506, -0.06508, -0.3755), (0.1506, 0.05203, 0.4229), (0.1506, 0.06447, -0.3342), (0.1566, 0.1686, 0.3488), (-0.1506, -0.08457, 0.1363), (-0.1506, 0.03569, 0.09095), (0.1506, 0.03569, 0.09095), (0.1506, -0.08457, 0.1363), (-0.1506, 0.007749, -0.1066), (0.1506, 0.007749, -0.1066), (0.1506, -0.1219, -0.1097), (-0.1506, -0.1219, -0.1097), (-0.2408, -0.01548, 0.924), (-0.3272, -0.1492, 0.1931), (7.911e-08, -0.2027, 0.9653), (-0.3985, -0.05801, 0.4386), (1.462e-07, -0.4085, 0.4931), (-7.883e-08, 0.2821, 0.5437), (0.2408, -0.03568, 0.924), (0.3272, -0.1694, 0.1931), (-2.199e-09, 0.04687, 0.0729), (-3.027e-08, 0.133, 1.023), (1.234e-07, -0.3387, 0.3163), (0.3985, -0.07821, 0.4386), (0.3985, -0.05801, 0.4386), (0.3272, -0.1492, 0.1931), (0.2408, -0.01548, 0.924), (1.859e-08, -0.01695, 0.9975), (1.501e-08, -0.005945, 0.9994), (-1.677e-08, 0.4013, 0.5437), (5.987e-08, 0.1661, 0.0729), (3.179e-08, 0.2523, 1.023)], [], [(8, 1, 3, 9), (9, 3, 7, 10), (11, 5, 1, 8), (14, 11, 8, 15), (12, 9, 10, 13), (15, 8, 9, 12), (0, 15, 12, 2), (2, 12, 13, 6), (4, 14, 15, 0), (20, 18, 16, 19), (18, 31, 16), (19, 16, 25, 21), (17, 19, 21, 24), (26, 20, 19, 17), (20, 27, 22, 18), (18, 22, 31), (28, 21, 25, 30), (29, 24, 21, 28), (26, 23, 27, 20), (16, 32, 25), (32, 30, 25), (25, 35, 33, 21), (21, 33, 34, 24)])
_uv = me_cube_009.uv_layers.new(name='UVMap')
_uv.uv.foreach_set('vector', [0.3578, 0.62, 0.3279, 0.6828, 0.3023, 0.6666, 0.3315, 0.61, 0.3315, 0.61, 0.3023, 0.6666, 0.2627, 0.6666, 0.286, 0.61, 0.3986, 0.62, 0.3756, 0.6828, 0.3279, 0.6828, 0.3578, 0.62, 0.4054, 0.566, 0.3986, 0.62, 0.3578, 0.62, 0.366, 0.566, 0.3376, 0.5667, 0.3315, 0.61, 0.286, 0.61, 0.2914, 0.5667, 0.366, 0.566, 0.3578, 0.62, 0.3315, 0.61, 0.3376, 0.5667, 0.3536, 0.5078, 0.366, 0.566, 0.3376, 0.5667, 0.3252, 0.5168, 0.3252, 0.5168, 0.3376, 0.5667, 0.2914, 0.5667, 0.2828, 0.5168, 0.3964, 0.5078, 0.4054, 0.566, 0.366, 0.566, 0.3536, 0.5078, 0.5744, 0.6659, 0.5289, 0.7702, 0.4875, 0.7611, 0.4969, 0.6538, 0.5289, 0.7702, 0.4879, 0.7773, 0.4875, 0.7611, 0.4969, 0.6538, 0.4875, 0.7611, 0.4547, 0.783, 0.4218, 0.677, 0.5171, 0.5996, 0.4969, 0.6538, 0.4218, 0.677, 0.4738, 0.573, 0.5589, 0.6268, 0.5744, 0.6659, 0.4969, 0.6538, 0.5171, 0.5996, 0.5744, 0.6659, 0.5014, 0.6538, 0.492, 0.7611, 0.5289, 0.7702, 0.5289, 0.7702, 0.492, 0.7611, 0.4879, 0.7773, 0.4969, 0.6538, 0.4218, 0.677, 0.4547, 0.783, 0.4875, 0.7611, 0.5171, 0.5996, 0.4738, 0.573, 0.4218, 0.677, 0.4969, 0.6538, 0.5589, 0.6268, 0.5216, 0.5996, 0.5014, 0.6538, 0.5744, 0.6659, 0.4875, 0.7611, 0.4854, 0.7777, 0.4547, 0.783, 0.4854, 0.7777, 0.4875, 0.7611, 0.4547, 0.783, 0.4547, 0.783, 0.4312, 0.783, 0.3983, 0.677, 0.4218, 0.677, 0.4218, 0.677, 0.3983, 0.677, 0.4502, 0.573, 0.4738, 0.573])
me_cube_009.materials.append(mat_ehmalles)
me_cube_009.use_remesh_fix_poles = True
me_cube_009.use_remesh_preserve_attributes = False
me_cube_009.update()
me_plane_005 = bpy.data.meshes.new('Plane.005')
me_plane_005.from_pydata([(-0.746, -0.4523, -0.6333), (-0.746, 0.4446, -0.6333), (0.7457, -0.4455, -0.6333), (0.7457, 0.4513, -0.6333), (-0.447, 0.4446, -0.6333), (-0.447, -0.4523, -0.6333), (-0.746, -0.003867, -0.6333), (-0.447, -0.003867, -0.6333), (0.7457, 0.002903, -0.6333), (0.4468, -0.4455, -0.6333), (0.4468, 0.4513, -0.6333), (0.4468, 0.002903, -0.6333), (-0.001676, -0.1694, -0.6333), (-0.001676, 0.002903, -0.6333), (-0.001676, 0.1915, -0.6333), (0.07306, 0.2564, -0.6333), (0.07306, -0.256, -0.6333), (0.07306, 0.002903, -0.6333), (-0.07642, -0.256, -0.6333), (-0.07642, 0.002903, -0.6333), (-0.07642, 0.2564, -0.6333), (-0.03925, 0.2241, -0.6333), (-0.03847, 0.002903, -0.6333), (-0.03773, -0.2112, -0.6333), (0.03541, 0.2237, -0.6333), (0.03277, 0.002903, -0.6333), (0.03028, -0.2064, -0.6333), (-0.746, -0.4523, 0.6333), (-0.746, 0.4446, 0.6333), (0.7457, -0.4455, 0.6333), (0.7457, 0.4513, 0.6333), (-0.447, 0.4446, 0.6333), (-0.447, -0.4523, 0.6333), (-0.746, -0.003868, 0.6333), (-0.447, -0.003868, 0.6333), (0.7457, 0.002903, 0.6333), (0.4468, -0.4455, 0.6333), (0.4468, 0.4513, 0.6333), (0.4468, 0.002903, 0.6333), (-0.001676, -0.1694, 0.6333), (-0.001676, 0.002903, 0.6333), (-0.001676, 0.1915, 0.6333), (0.07306, 0.2564, 0.6333), (0.07306, -0.256, 0.6333), (0.07306, 0.002903, 0.6333), (-0.07642, -0.256, 0.6333), (-0.07642, 0.002903, 0.6333), (-0.07642, 0.2564, 0.6333), (-0.03925, 0.2241, 0.6333), (-0.03847, 0.002903, 0.6333), (-0.03773, -0.2112, 0.6333), (0.03541, 0.2237, 0.6333), (0.03277, 0.002903, 0.6333), (0.03028, -0.2064, 0.6333)], [], [(11, 10, 3, 8), (6, 1, 4, 7), (0, 6, 7, 5), (7, 19, 18, 5), (9, 11, 8, 2), (15, 10, 11, 17), (4, 20, 19, 7), (15, 17, 25, 24), (13, 25, 26, 12), (20, 21, 22, 19), (11, 9, 16, 17), (13, 12, 23, 22), (22, 23, 18, 19), (22, 21, 14, 13), (24, 25, 13, 14), (26, 25, 17, 16), (38, 37, 30, 35), (33, 28, 31, 34), (27, 33, 34, 32), (34, 46, 45, 32), (36, 38, 35, 29), (42, 37, 38, 44), (31, 47, 46, 34), (42, 44, 52, 51), (40, 52, 53, 39), (47, 48, 49, 46), (38, 36, 43, 44), (40, 39, 50, 49), (49, 50, 45, 46), (49, 48, 41, 40), (51, 52, 40, 41), (53, 52, 44, 43)])
_uv = me_plane_005.uv_layers.new(name='UVMap')
_uv.uv.foreach_set('vector', [0.8828, 0.564, 0.7744, 0.564, 0.7744, 0.4917, 0.8828, 0.4917, 0.8845, 0.8523, 0.7761, 0.8523, 0.7761, 0.7801, 0.8845, 0.7801, 0.9929, 0.8523, 0.8845, 0.8523, 0.8845, 0.7801, 0.9929, 0.7801, 0.8845, 0.7801, 0.8828, 0.6905, 0.9454, 0.6905, 0.9929, 0.7801, 0.9912, 0.564, 0.8828, 0.564, 0.8828, 0.4917, 0.9912, 0.4917, 0.8215, 0.6543, 0.7744, 0.564, 0.8828, 0.564, 0.8828, 0.6543, 0.7761, 0.7801, 0.8215, 0.6905, 0.8828, 0.6905, 0.8845, 0.7801, 0.8215, 0.6543, 0.8828, 0.6543, 0.8828, 0.6641, 0.8295, 0.6634, 0.8828, 0.6724, 0.8828, 0.6641, 0.9334, 0.6647, 0.9245, 0.6724, 0.8215, 0.6905, 0.8294, 0.6815, 0.8828, 0.6813, 0.8828, 0.6905, 0.8828, 0.564, 0.9912, 0.564, 0.9454, 0.6543, 0.8828, 0.6543, 0.8828, 0.6724, 0.9245, 0.6724, 0.9346, 0.6811, 0.8828, 0.6813, 0.8828, 0.6813, 0.9346, 0.6811, 0.9454, 0.6905, 0.8828, 0.6905, 0.8828, 0.6813, 0.8294, 0.6815, 0.8373, 0.6724, 0.8828, 0.6724, 0.8295, 0.6634, 0.8828, 0.6641, 0.8828, 0.6724, 0.8373, 0.6724, 0.9334, 0.6647, 0.8828, 0.6641, 0.8828, 0.6543, 0.9454, 0.6543, 0.8828, 0.564, 0.7744, 0.564, 0.7744, 0.4917, 0.8828, 0.4917, 0.8845, 0.8523, 0.7761, 0.8523, 0.7761, 0.7801, 0.8845, 0.7801, 0.9929, 0.8523, 0.8845, 0.8523, 0.8845, 0.7801, 0.9929, 0.7801, 0.8845, 0.7801, 0.8828, 0.6905, 0.9454, 0.6905, 0.9929, 0.7801, 0.9912, 0.564, 0.8828, 0.564, 0.8828, 0.4917, 0.9912, 0.4917, 0.8215, 0.6543, 0.7744, 0.564, 0.8828, 0.564, 0.8828, 0.6543, 0.7761, 0.7801, 0.8215, 0.6905, 0.8828, 0.6905, 0.8845, 0.7801, 0.8215, 0.6543, 0.8828, 0.6543, 0.8828, 0.6641, 0.8295, 0.6634, 0.8828, 0.6724, 0.8828, 0.6641, 0.9334, 0.6647, 0.9245, 0.6724, 0.8215, 0.6905, 0.8294, 0.6815, 0.8828, 0.6813, 0.8828, 0.6905, 0.8828, 0.564, 0.9912, 0.564, 0.9454, 0.6543, 0.8828, 0.6543, 0.8828, 0.6724, 0.9245, 0.6724, 0.9346, 0.6811, 0.8828, 0.6813, 0.8828, 0.6813, 0.9346, 0.6811, 0.9454, 0.6905, 0.8828, 0.6905, 0.8828, 0.6813, 0.8294, 0.6815, 0.8373, 0.6724, 0.8828, 0.6724, 0.8295, 0.6634, 0.8828, 0.6641, 0.8828, 0.6724, 0.8373, 0.6724, 0.9334, 0.6647, 0.8828, 0.6641, 0.8828, 0.6543, 0.9454, 0.6543])
me_plane_005.materials.append(mat_ehmalles)
me_plane_005.use_remesh_fix_poles = True
me_plane_005.use_remesh_preserve_attributes = False
me_plane_005.update()
me_cube_006 = bpy.data.meshes.new('Cube.006')
me_cube_006.from_pydata([(-0.6349, -0.02664, 0.03852), (-0.641, -0.03292, 0.2288), (-0.2965, -0.2665, -0.214), (-0.2965, -0.2104, 0.2288), (-0.2965, -0.00173, 0.2288), (-0.2965, 0.06219, -0.02574), (-0.111, -0.3546, 0.1266), (-0.111, 0.1491, -0.02483), (-0.111, 0.08768, 0.2169), (-0.111, -0.4799, -0.2131), (0.6133, -0.1757, 0.03852), (0.6194, -0.1698, 0.2288), (0.6133, -0.02664, 0.03852), (0.6194, -0.03292, 0.2288), (0.2965, -0.2665, -0.214), (0.2965, -0.2104, 0.2288), (0.2965, -0.00173, 0.2288), (0.2965, 0.06219, -0.02574), (0.111, -0.3546, 0.1266), (0.111, 0.1491, -0.02483), (0.111, 0.08768, 0.2169), (0.111, -0.4799, -0.2131), (-0.111, -0.3451, 0.1266), (-0.2965, -0.201, 0.2288), (-0.641, -0.1603, 0.2288), (0.111, -0.3451, 0.1266), (0.2965, -0.201, 0.2288), (0.6194, -0.1603, 0.2288), (-0.2965, -0.2665, -0.214), (-0.6349, -0.1757, 0.03852), (-0.2965, -0.00173, 0.2288), (-0.111, 0.08768, 0.2169), (0.6194, -0.03292, 0.2288), (0.2965, -0.00173, 0.2288), (0.111, 0.08768, 0.2169), (-0.6349, -0.02664, 0.03852), (-0.2965, 0.06219, -0.02574)], [], [(31, 30, 23, 22), (23, 30, 1, 24), (5, 28, 29, 35), (9, 6, 3, 2), (24, 29, 2, 3), (9, 21, 18, 6), (34, 19, 7, 8), (24, 1, 0, 29), (4, 36, 0, 1), (8, 7, 36, 4), (20, 25, 26, 33), (26, 27, 32, 33), (21, 14, 15, 18), (11, 15, 14, 10), (16, 13, 12, 17), (34, 16, 17, 19), (22, 25, 20, 31)])
_uv = me_cube_006.uv_layers.new(name='UVMap')
_uv.uv.foreach_set('vector', [0.6052, 0.6103, 0.6247, 0.5955, 0.6659, 0.5955, 0.6974, 0.5924, 0.6659, 0.5955, 0.6247, 0.5955, 0.6291, 0.5761, 0.657, 0.5761, 0.5878, 0.5191, 0.6985, 0.4778, 0.6603, 0.5345, 0.6277, 0.5345, 0.7573, 0.4795, 0.7325, 0.5537, 0.6868, 0.5761, 0.6999, 0.4793, 0.657, 0.5761, 0.6603, 0.5345, 0.6999, 0.4793, 0.6868, 0.5761, 0.7573, 0.4795, 0.7755, 0.4795, 0.7506, 0.5537, 0.7325, 0.5537, 0.5438, 0.5735, 0.5318, 0.5206, 0.5542, 0.5206, 0.5661, 0.5735, 0.657, 0.5761, 0.6291, 0.5761, 0.6277, 0.5345, 0.6603, 0.5345, 0.6021, 0.5761, 0.5879, 0.5204, 0.6277, 0.5345, 0.6291, 0.5761, 0.5661, 0.5735, 0.5542, 0.5206, 0.5879, 0.5204, 0.6021, 0.5761, 0.6052, 0.6308, 0.6974, 0.6129, 0.6659, 0.6503, 0.6247, 0.6503, 0.6659, 0.6503, 0.657, 0.6703, 0.6315, 0.6703, 0.6247, 0.6503, 0.7569, 0.4797, 0.6998, 0.48, 0.6864, 0.5761, 0.7318, 0.5535, 0.6568, 0.5751, 0.6864, 0.5759, 0.7003, 0.4798, 0.6598, 0.5345, 0.5659, 0.5733, 0.6019, 0.5761, 0.588, 0.5201, 0.5548, 0.5192, 0.5438, 0.5735, 0.5659, 0.5736, 0.5542, 0.5202, 0.5318, 0.5206, 0.6974, 0.5924, 0.6974, 0.6129, 0.6052, 0.6308, 0.6052, 0.6103])
_ca = me_cube_006.color_attributes.new('Col', 'BYTE_COLOR', 'CORNER')
_ca.data.foreach_set('color', [1.0, 1.0, 1.0, 1.0, 1.0, 1.0, 1.0, 1.0, 1.0, 1.0, 1.0, 1.0, 1.0, 1.0, 1.0, 1.0, 1.0, 1.0, 1.0, 1.0, 1.0, 1.0, 1.0, 1.0, 1.0, 1.0, 1.0, 1.0, 1.0, 1.0, 1.0, 1.0, 1.0, 1.0, 1.0, 1.0, 1.0, 1.0, 1.0, 1.0, 1.0, 1.0, 1.0, 1.0, 1.0, 1.0, 1.0, 1.0, 1.0, 1.0, 1.0, 1.0, 1.0, 1.0, 1.0, 1.0, 1.0, 1.0, 1.0, 1.0, 1.0, 1.0, 1.0, 1.0, 1.0, 1.0, 1.0, 1.0, 1.0, 1.0, 1.0, 1.0, 1.0, 1.0, 1.0, 1.0, 1.0, 1.0, 1.0, 1.0, 1.0, 1.0, 1.0, 1.0, 1.0, 1.0, 1.0, 1.0, 1.0, 1.0, 1.0, 1.0, 1.0, 1.0, 1.0, 1.0, 1.0, 1.0, 1.0, 1.0, 1.0, 1.0, 1.0, 1.0, 1.0, 1.0, 1.0, 1.0, 1.0, 1.0, 1.0, 1.0, 1.0, 1.0, 1.0, 1.0, 1.0, 1.0, 1.0, 1.0, 1.0, 1.0, 1.0, 1.0, 1.0, 1.0, 1.0, 1.0, 1.0, 1.0, 1.0, 1.0, 1.0, 1.0, 1.0, 1.0, 1.0, 1.0, 1.0, 1.0, 1.0, 1.0, 1.0, 1.0, 1.0, 1.0, 1.0, 1.0, 1.0, 1.0, 1.0, 1.0, 1.0, 1.0, 1.0, 1.0, 1.0, 1.0, 1.0, 1.0, 1.0, 1.0, 1.0, 1.0, 1.0, 1.0, 1.0, 1.0, 1.0, 1.0, 1.0, 1.0, 1.0, 1.0, 1.0, 1.0, 1.0, 1.0, 1.0, 1.0, 1.0, 1.0, 1.0, 1.0, 1.0, 1.0, 1.0, 1.0, 1.0, 1.0, 1.0, 1.0, 1.0, 1.0, 1.0, 1.0, 1.0, 1.0, 1.0, 1.0, 1.0, 1.0, 1.0, 1.0, 1.0, 1.0, 1.0, 1.0, 1.0, 1.0, 1.0, 1.0, 1.0, 1.0, 1.0, 1.0, 1.0, 1.0, 1.0, 1.0, 1.0, 1.0, 1.0, 1.0, 1.0, 1.0, 1.0, 1.0, 1.0, 1.0, 1.0, 1.0, 1.0, 1.0, 1.0, 1.0, 1.0, 1.0, 1.0, 1.0, 1.0, 1.0, 1.0, 1.0, 1.0, 1.0, 1.0, 1.0, 1.0, 1.0, 1.0, 1.0, 1.0, 1.0, 1.0, 1.0, 1.0, 1.0, 1.0, 1.0, 1.0, 1.0, 1.0, 1.0, 1.0, 1.0, 1.0, 1.0, 1.0, 1.0, 1.0, 1.0])
me_cube_006.materials.append(mat_ehmalles)
me_cube_006.use_remesh_fix_poles = True
me_cube_006.use_remesh_preserve_attributes = False
me_cube_006.update()
me_plane_003 = bpy.data.meshes.new('Plane.003')
me_plane_003.from_pydata([(-1.0, -0.5317, 0.0), (1.0, -0.5317, 0.0), (-1.0, 0.5317, 0.0), (1.0, 0.5317, 0.0)], [], [(0, 1, 3, 2)])
_uv = me_plane_003.uv_layers.new(name='UVMap')
_uv.uv.foreach_set('vector', [0.0, 0.0, 1.0, 0.0, 1.0, 1.0, 0.0, 1.0])
me_plane_003.materials.append(None)
me_plane_003.use_remesh_fix_poles = True
me_plane_003.use_remesh_preserve_attributes = False
me_plane_003.update()
me_circle_001 = bpy.data.meshes.new('Circle.001')
me_circle_001.from_pydata([(3.707e-06, -3.072e-06, 4.428), (4.053e-06, -3.131, 3.131), (3.815e-06, -4.428, 4.226e-08), (3.576e-06, -3.131, -3.131), (3.707e-06, -2.685e-06, -4.428), (3.338e-06, 3.131, -3.131), (3.338e-06, 4.428, 2.886e-07), (3.815e-06, 3.131, 3.131)], [(1, 0), (2, 1), (3, 2), (4, 3), (5, 4), (6, 5), (7, 6), (0, 7)], [])
_uv = me_circle_001.uv_layers.new(name='UVMap')
_uv.uv.foreach_set('vector', [])
me_circle_001.use_remesh_fix_poles = True
me_circle_001.use_remesh_preserve_attributes = False
me_circle_001.update()
me_cube_004 = bpy.data.meshes.new('Cube.004')
me_cube_004.from_pydata([(-0.9455, 0.8277, -1.442), (-0.9466, 0.8355, 1.103), (-0.01556, 1.391, 1.103), (-0.004382, 1.38, -1.442), (-0.005151, 1.391, -1.442), (-0.001564, 0.7296, 1.103), (-0.5801, -0.1416, -1.118), (-0.5719, -0.1416, 0.8707), (0.003831, -0.1416, 0.8616), (-0.5685, -1.07, -0.8118), (-0.5573, -1.07, 0.7405), (0.4408, -1.07, -0.6067), (0.4272, -1.07, 0.3268), (0.01218, -1.07, 0.7405), (-0.001564, 0.8277, -1.442), (1.264, 0.5908, -0.1301), (1.264, 0.5913, -0.08911), (0.777, -0.1416, -0.5298), (0.7563, -0.1416, 0.2566), (-1.194, 0.8316, -0.1695), (-0.3037, 1.391, -0.1695), (-0.7646, -0.1416, -0.1238), (-0.7215, -1.07, -0.03566)], [(0, 14), (3, 17)], [(2, 1, 5), (22, 21, 6, 9), (5, 1, 7, 8), (18, 2, 5, 8), (10, 13, 8, 7), (15, 3, 2, 16), (18, 12, 11, 17), (8, 13, 12, 18), (15, 16, 18, 17), (2, 18, 16), (21, 7, 1, 19), (19, 1, 2, 20), (0, 19, 20, 4), (6, 21, 19, 0), (10, 7, 21, 22)])
_uv = me_cube_004.uv_layers.new(name='UVMap')
_uv.uv.foreach_set('vector', [0.258, 0.3122, 0.1731, 0.2616, 0.2592, 0.2519, 0.1648, 0.07348, 0.1611, 0.1726, 0.1149, 0.1726, 0.1183, 0.07348, 0.2592, 0.2519, 0.1731, 0.2616, 0.2073, 0.1726, 0.2615, 0.1726, 0.33, 0.1737, 0.258, 0.3122, 0.2592, 0.2519, 0.2615, 0.1726, 0.2113, 0.07348, 0.2653, 0.07348, 0.2615, 0.1726, 0.2073, 0.1726, 0.4085, 0.2421, 0.3638, 0.3122, 0.258, 0.3122, 0.4071, 0.242, 0.33, 0.1737, 0.2909, 0.07365, 0.3237, 0.07401, 0.3671, 0.1737, 0.2615, 0.1726, 0.2653, 0.07348, 0.2909, 0.07365, 0.33, 0.1737, 0.4085, 0.2421, 0.4071, 0.242, 0.33, 0.1737, 0.3671, 0.1737, 0.258, 0.3122, 0.33, 0.1737, 0.4071, 0.242, 0.1611, 0.1726, 0.2073, 0.1726, 0.1731, 0.2616, 0.1185, 0.2612, 0.1185, 0.2612, 0.1731, 0.2616, 0.258, 0.3122, 0.1997, 0.3122, 0.06381, 0.2609, 0.1185, 0.2612, 0.1997, 0.3122, 0.1414, 0.3122, 0.1149, 0.1726, 0.1611, 0.1726, 0.1185, 0.2612, 0.06381, 0.2609, 0.2113, 0.07348, 0.2073, 0.1726, 0.1611, 0.1726, 0.1648, 0.07348])
_ca = me_cube_004.color_attributes.new('Col', 'BYTE_COLOR', 'CORNER')
_ca.data.foreach_set('color', [1.0, 0.0, 0.1779, 1.0, 1.0, 0.0009106, 0.1779, 1.0, 1.0, 0.0006071, 0.1779, 1.0, 1.0, 1.0, 1.0, 1.0, 1.0, 0.004391, 0.1812, 1.0, 1.0, 0.1384, 0.3005, 1.0, 1.0, 1.0, 1.0, 1.0, 1.0, 0.0006071, 0.1779, 1.0, 1.0, 0.0009106, 0.1779, 1.0, 1.0, 0.03071, 0.2051, 1.0, 1.0, 0.009134, 0.1845, 1.0, 1.0, 0.008023, 0.1845, 1.0, 1.0, 0.0, 0.1779, 1.0, 1.0, 0.0006071, 0.1779, 1.0, 1.0, 0.009134, 0.1845, 1.0, 1.0, 1.0, 1.0, 1.0, 1.0, 1.0, 1.0, 1.0, 1.0, 0.009134, 0.1845, 1.0, 1.0, 0.03071, 0.2051, 1.0, 1.0, 0.003347, 0.1779, 1.0, 1.0, 0.0, 0.1779, 1.0, 1.0, 0.0, 0.1779, 1.0, 1.0, 0.006995, 0.1812, 1.0, 1.0, 0.008023, 0.1845, 1.0, 1.0, 1.0, 1.0, 1.0, 1.0, 1.0, 1.0, 1.0, 1.0, 1.0, 1.0, 1.0, 1.0, 0.009134, 0.1845, 1.0, 1.0, 1.0, 1.0, 1.0, 1.0, 1.0, 1.0, 1.0, 1.0, 0.008023, 0.1845, 1.0, 1.0, 0.003347, 0.1779, 1.0, 1.0, 0.006995, 0.1812, 1.0, 1.0, 0.008023, 0.1845, 1.0, 1.0, 1.0, 1.0, 1.0, 1.0, 0.0, 0.1779, 1.0, 1.0, 0.008023, 0.1845, 1.0, 1.0, 0.006995, 0.1812, 1.0, 1.0, 0.004391, 0.1812, 1.0, 1.0, 0.03071, 0.2051, 1.0, 1.0, 0.0009106, 0.1779, 1.0, 1.0, 0.0, 0.1779, 1.0, 1.0, 0.0, 0.1779, 1.0, 1.0, 0.0009106, 0.1779, 1.0, 1.0, 0.0, 0.1779, 1.0, 1.0, 0.0009106, 0.1779, 1.0, 1.0, 0.003035, 0.1779, 1.0, 1.0, 0.0, 0.1779, 1.0, 1.0, 0.0009106, 0.1779, 1.0, 1.0, 0.0, 0.1779, 1.0, 1.0, 0.1384, 0.3005, 1.0, 1.0, 0.004391, 0.1812, 1.0, 1.0, 0.0, 0.1779, 1.0, 1.0, 0.003035, 0.1779, 1.0, 1.0, 1.0, 1.0, 1.0, 1.0, 0.03071, 0.2051, 1.0, 1.0, 0.004391, 0.1812, 1.0, 1.0, 1.0, 1.0, 1.0])
me_cube_004.materials.append(mat_untexured)
me_cube_004.use_remesh_fix_poles = True
me_cube_004.use_remesh_preserve_attributes = False
me_cube_004.update()
me_cube_007 = bpy.data.meshes.new('Cube.007')
me_cube_007.from_pydata([(-0.1506, -0.06508, -0.3755), (-0.1506, 0.05203, 0.4229), (-0.1506, 0.06447, -0.3342), (-0.1566, 0.1686, 0.3488), (0.1506, -0.06508, -0.3755), (0.1506, 0.05203, 0.4229), (0.1506, 0.06447, -0.3342), (0.1566, 0.1686, 0.3488), (-0.1506, -0.08457, 0.1363), (-0.1506, 0.03569, 0.09095), (0.1506, 0.03569, 0.09095), (0.1506, -0.08457, 0.1363), (-0.1506, 0.007749, -0.1066), (0.1506, 0.007749, -0.1066), (0.1506, -0.1219, -0.1097), (-0.1506, -0.1219, -0.1097), (-0.2408, -0.01548, 0.924), (-0.3272, -0.1492, 0.1931), (7.911e-08, -0.2027, 0.9653), (-0.3985, -0.05801, 0.4386), (1.462e-07, -0.4085, 0.4931), (-7.883e-08, 0.2821, 0.5437), (0.2408, -0.03568, 0.924), (0.3272, -0.1694, 0.1931), (-2.199e-09, 0.04687, 0.0729), (-3.027e-08, 0.133, 1.023), (1.234e-07, -0.3387, 0.3163), (0.3985, -0.07821, 0.4386), (0.3985, -0.05801, 0.4386), (0.3272, -0.1492, 0.1931), (0.2408, -0.01548, 0.924), (1.859e-08, -0.01695, 0.9975), (1.501e-08, -0.005945, 0.9994), (-1.677e-08, 0.4013, 0.5437), (5.987e-08, 0.1661, 0.0729), (3.179e-08, 0.2523, 1.023)], [], [(8, 1, 3, 9), (9, 3, 7, 10), (11, 5, 1, 8), (14, 11, 8, 15), (12, 9, 10, 13), (15, 8, 9, 12), (0, 15, 12, 2), (2, 12, 13, 6), (4, 14, 15, 0), (20, 18, 16, 19), (18, 31, 16), (19, 16, 25, 21), (17, 19, 21, 24), (26, 20, 19, 17), (20, 27, 22, 18), (18, 22, 31), (28, 21, 25, 30), (29, 24, 21, 28), (26, 23, 27, 20), (16, 32, 25), (32, 30, 25), (25, 35, 33, 21), (21, 33, 34, 24)])
_uv = me_cube_007.uv_layers.new(name='UVMap')
_uv.uv.foreach_set('vector', [0.3578, 0.62, 0.3279, 0.6828, 0.3023, 0.6666, 0.3315, 0.61, 0.3315, 0.61, 0.3023, 0.6666, 0.2627, 0.6666, 0.286, 0.61, 0.3986, 0.62, 0.3756, 0.6828, 0.3279, 0.6828, 0.3578, 0.62, 0.4054, 0.566, 0.3986, 0.62, 0.3578, 0.62, 0.366, 0.566, 0.3376, 0.5667, 0.3315, 0.61, 0.286, 0.61, 0.2914, 0.5667, 0.366, 0.566, 0.3578, 0.62, 0.3315, 0.61, 0.3376, 0.5667, 0.3536, 0.5078, 0.366, 0.566, 0.3376, 0.5667, 0.3252, 0.5168, 0.3252, 0.5168, 0.3376, 0.5667, 0.2914, 0.5667, 0.2828, 0.5168, 0.3964, 0.5078, 0.4054, 0.566, 0.366, 0.566, 0.3536, 0.5078, 0.5744, 0.6659, 0.5289, 0.7702, 0.4875, 0.7611, 0.4969, 0.6538, 0.5289, 0.7702, 0.4879, 0.7773, 0.4875, 0.7611, 0.4969, 0.6538, 0.4875, 0.7611, 0.4547, 0.783, 0.4218, 0.677, 0.5171, 0.5996, 0.4969, 0.6538, 0.4218, 0.677, 0.4738, 0.573, 0.5589, 0.6268, 0.5744, 0.6659, 0.4969, 0.6538, 0.5171, 0.5996, 0.5744, 0.6659, 0.5014, 0.6538, 0.492, 0.7611, 0.5289, 0.7702, 0.5289, 0.7702, 0.492, 0.7611, 0.4879, 0.7773, 0.4969, 0.6538, 0.4218, 0.677, 0.4547, 0.783, 0.4875, 0.7611, 0.5171, 0.5996, 0.4738, 0.573, 0.4218, 0.677, 0.4969, 0.6538, 0.5589, 0.6268, 0.5216, 0.5996, 0.5014, 0.6538, 0.5744, 0.6659, 0.4875, 0.7611, 0.4854, 0.7777, 0.4547, 0.783, 0.4854, 0.7777, 0.4875, 0.7611, 0.4547, 0.783, 0.4547, 0.783, 0.4312, 0.783, 0.3983, 0.677, 0.4218, 0.677, 0.4218, 0.677, 0.3983, 0.677, 0.4502, 0.573, 0.4738, 0.573])
me_cube_007.materials.append(mat_ehmalles)
me_cube_007.use_remesh_fix_poles = True
me_cube_007.use_remesh_preserve_attributes = False
me_cube_007.update()
me_cube_003 = bpy.data.meshes.new('Cube.003')
me_cube_003.from_pydata([(-0.5348, 0.5634, -1.248), (-0.5367, 0.571, 1.212), (-0.05593, 1.226, 1.212), (-0.04475, 1.215, -1.248), (-0.04552, 1.226, -1.248), (0.07561, 0.5716, 1.212), (-0.3722, -0.307, -1.018), (-0.364, -0.307, 0.9794), (0.08028, -0.307, 0.9794), (-0.2584, -1.177, -0.9135), (-0.2472, -1.177, 0.8491), (0.3391, -1.162, -0.6162), (0.3313, -1.162, 0.5343), (0.001014, -1.177, 0.8491), (0.06002, 0.5804, -1.248), (0.7476, 0.5761, -0.765), (0.7431, 0.5796, 0.6778), (0.652, -0.328, -0.6162), (0.641, -0.328, 0.5343), (-0.5243, 0.583, -0.01593), (-0.06657, 1.226, -0.01593), (-0.3829, -0.307, -0.01593), (-0.2376, -1.177, -0.01593)], [(0, 14)], [(2, 1, 5), (22, 21, 6, 9), (5, 1, 7, 8), (10, 13, 8, 7), (15, 3, 2, 16), (18, 12, 11, 17), (8, 13, 12, 18), (15, 16, 18, 17), (5, 16, 2), (21, 7, 1, 19), (19, 1, 2, 20), (0, 19, 20, 4), (6, 21, 19, 0), (10, 7, 21, 22), (18, 16, 5, 8)])
_uv = me_cube_003.uv_layers.new(name='UVMap')
_uv.uv.foreach_set('vector', [0.4596, 0.755, 0.4159, 0.6954, 0.4716, 0.6955, 0.4094, 0.5363, 0.3946, 0.6155, 0.362, 0.6155, 0.3832, 0.5363, 0.4716, 0.6955, 0.4159, 0.6954, 0.4316, 0.6155, 0.472, 0.6155, 0.4422, 0.5363, 0.4648, 0.5363, 0.472, 0.6155, 0.4316, 0.6155, 0.5903, 0.6959, 0.5455, 0.754, 0.4596, 0.755, 0.5331, 0.6962, 0.5302, 0.6136, 0.5051, 0.5376, 0.5458, 0.5376, 0.5734, 0.6136, 0.472, 0.6155, 0.4648, 0.5363, 0.5051, 0.5376, 0.5302, 0.6136, 0.5903, 0.6959, 0.5331, 0.6962, 0.5302, 0.6136, 0.5734, 0.6136, 0.4716, 0.6955, 0.5331, 0.6962, 0.4596, 0.755, 0.3946, 0.6155, 0.4316, 0.6155, 0.4159, 0.6954, 0.3809, 0.6964, 0.3809, 0.6964, 0.4159, 0.6954, 0.4596, 0.755, 0.4181, 0.755, 0.3361, 0.6947, 0.3809, 0.6964, 0.4181, 0.755, 0.3765, 0.755, 0.362, 0.6155, 0.3946, 0.6155, 0.3809, 0.6964, 0.3361, 0.6947, 0.4422, 0.5363, 0.4316, 0.6155, 0.3946, 0.6155, 0.4094, 0.5363, 0.5302, 0.6136, 0.5331, 0.6962, 0.4716, 0.6955, 0.472, 0.6155])
_ca = me_cube_003.color_attributes.new('Col', 'BYTE_COLOR', 'CORNER')
_ca.data.foreach_set('color', [1.0, 0.0, 0.1779, 1.0, 1.0, 0.0009106, 0.1779, 1.0, 1.0, 0.0006071, 0.1779, 1.0, 1.0, 1.0, 1.0, 1.0, 1.0, 0.004391, 0.1812, 1.0, 1.0, 0.1384, 0.3005, 1.0, 1.0, 1.0, 1.0, 1.0, 1.0, 0.0006071, 0.1779, 1.0, 1.0, 0.0009106, 0.1779, 1.0, 1.0, 0.03071, 0.2051, 1.0, 1.0, 0.009134, 0.1845, 1.0, 1.0, 1.0, 1.0, 1.0, 1.0, 1.0, 1.0, 1.0, 1.0, 0.009134, 0.1845, 1.0, 1.0, 0.03071, 0.2051, 1.0, 1.0, 0.002125, 0.1779, 1.0, 1.0, 0.0, 0.1779, 1.0, 1.0, 0.0, 0.1779, 1.0, 1.0, 0.004025, 0.1812, 1.0, 1.0, 0.0319, 0.2423, 1.0, 1.0, 1.0, 1.0, 1.0, 1.0, 1.0, 1.0, 1.0, 1.0, 1.0, 1.0, 1.0, 1.0, 0.009134, 0.1845, 1.0, 1.0, 1.0, 1.0, 1.0, 1.0, 1.0, 1.0, 1.0, 1.0, 0.0319, 0.2423, 1.0, 1.0, 0.002125, 0.1779, 1.0, 1.0, 0.004025, 0.1812, 1.0, 1.0, 0.0319, 0.2423, 1.0, 1.0, 1.0, 1.0, 1.0, 1.0, 0.0006071, 0.1779, 1.0, 1.0, 0.004025, 0.1812, 1.0, 1.0, 0.0, 0.1779, 1.0, 1.0, 0.004391, 0.1812, 1.0, 1.0, 0.03071, 0.2051, 1.0, 1.0, 0.0009106, 0.1779, 1.0, 1.0, 0.0, 0.1779, 1.0, 1.0, 0.0, 0.1779, 1.0, 1.0, 0.0009106, 0.1779, 1.0, 1.0, 0.0, 0.1779, 1.0, 1.0, 0.0009106, 0.1779, 1.0, 1.0, 0.003035, 0.1779, 1.0, 1.0, 0.0, 0.1779, 1.0, 1.0, 0.0009106, 0.1779, 1.0, 1.0, 0.0, 0.1779, 1.0, 1.0, 0.1384, 0.3005, 1.0, 1.0, 0.004391, 0.1812, 1.0, 1.0, 0.0, 0.1779, 1.0, 1.0, 0.003035, 0.1779, 1.0, 1.0, 1.0, 1.0, 1.0, 1.0, 0.03071, 0.2051, 1.0, 1.0, 0.004391, 0.1812, 1.0, 1.0, 1.0, 1.0, 1.0, 1.0, 0.0319, 0.2423, 1.0, 1.0, 0.004025, 0.1812, 1.0, 1.0, 0.0006071, 0.1779, 1.0, 1.0, 0.009134, 0.1845, 1.0])
me_cube_003.materials.append(mat_ehmalles)
me_cube_003.use_remesh_fix_poles = True
me_cube_003.use_remesh_preserve_attributes = False
me_cube_003.update()
me_cube_002 = bpy.data.meshes.new('Cube.002')
me_cube_002.from_pydata([(-0.1768, -0.4935, 0.5217), (0.5013, -0.4935, 0.3745), (0.5013, 0.4935, 0.3745), (-0.3323, -0.4935, -0.1223), (-0.3323, 0.4935, -0.1223), (0.5013, 0.4935, -0.0161), (0.5013, -0.4935, -0.0161), (-0.6458, -0.4935, 0.149), (-0.4238, -0.4935, 0.5898), (-0.4238, 0.4935, 0.5898), (-0.6458, 0.4935, 0.149), (-0.1768, -0.4935, 0.7377), (0.5013, -0.4935, 0.5904), (0.5013, 0.4935, 0.5904), (-0.4238, -0.4935, 0.8058), (-0.4238, 0.4935, 0.8058), (-0.3323, -0.3139, -1.093), (-0.3323, -0.2739, -1.334), (0.5602, -0.3139, -1.093), (0.5602, -0.2739, -1.334), (-0.3323, -0.4033, -0.5547), (0.5602, -0.4033, -0.5547), (-0.3323, -0.4262, -0.4164), (0.5163, -0.4301, -0.3932), (0.3758, -0.4145, -0.487), (-0.1055, -0.4145, -0.487), (0.2803, -0.4935, 0.4246), (0.5602, -0.3027, -1.161), (-0.3323, -0.2929, -1.22), (0.5602, -0.2929, -1.22), (-0.1617, -0.3027, -1.161), (0.2374, -0.4935, -0.05818), (0.2803, -0.4935, 0.6405), (0.1309, -0.2739, -1.334), (0.1309, -0.3139, -1.093), (0.1728, -0.4033, -0.5547), (0.2157, -0.4287, -0.4012), (0.1851, -0.4145, -0.487), (0.1309, -0.3027, -1.161), (0.1309, -0.2929, -1.22), (-0.3323, 0.0, -0.1223), (-0.4238, 0.0, 0.5898), (-0.6458, 0.0, 0.149), (-0.4238, 0.0, 0.8058), (-0.3323, 0.3773, -1.093), (-0.3323, 0.3374, -1.334), (0.5602, 0.3773, -1.093), (0.5602, 0.3374, -1.334), (-0.3323, 0.4667, -0.5547), (0.5602, 0.4667, -0.5547), (-0.3323, 0.4897, -0.4164), (0.5163, 0.4935, -0.3932), (0.3758, 0.478, -0.487), (-0.1055, 0.478, -0.487), (0.5602, 0.3662, -1.161), (-0.3323, 0.3564, -1.22), (0.5602, 0.3564, -1.22), (-0.1617, 0.3662, -1.161), (0.1309, 0.3374, -1.334), (0.1309, 0.3773, -1.093), (0.1728, 0.4667, -0.5547), (0.2157, 0.4922, -0.4012), (0.1851, 0.478, -0.487), (0.1309, 0.3662, -1.161), (0.1309, 0.3564, -1.22), (0.5013, 0.0, 0.3745), (0.5013, 0.0, -0.0161), (0.5013, 0.0, 0.5904)], [], [(40, 3, 7, 42), (66, 65, 1, 6), (31, 26, 0, 3), (36, 31, 3, 22), (42, 41, 9, 10), (3, 0, 8, 7), (65, 2, 13, 67), (41, 8, 14, 43), (8, 0, 11, 14), (26, 1, 12, 32), (35, 20, 16, 34), (39, 28, 17, 33), (37, 36, 22, 25), (35, 37, 25, 20), (34, 16, 30, 38), (38, 30, 28, 39), (27, 38, 39, 29), (18, 34, 38, 27), (21, 24, 37, 35), (24, 23, 36, 37), (29, 39, 33, 19), (21, 35, 34, 18), (0, 26, 32, 11), (23, 6, 31, 36), (6, 1, 26, 31), (9, 41, 43, 15), (7, 8, 41, 42), (4, 40, 42, 10), (60, 48, 44, 59), (64, 55, 45, 58), (62, 61, 50, 53), (60, 62, 53, 48), (59, 44, 57, 63), (63, 57, 55, 64), (54, 63, 64, 56), (46, 59, 63, 54), (49, 52, 62, 60), (52, 51, 61, 62), (56, 64, 58, 47), (49, 60, 59, 46), (51, 5, 4, 50), (1, 65, 67, 12), (5, 2, 65, 66)])
_uv = me_cube_002.uv_layers.new(name='UVMap')
_uv.uv.foreach_set('vector', [0.3853, 0.5142, 0.4168, 0.5142, 0.3625, 0.5612, 0.331, 0.5612, 0.5941, 0.5326, 0.5941, 0.6002, 0.5611, 0.6002, 0.5611, 0.5326, 0.5154, 0.5253, 0.5229, 0.6089, 0.4437, 0.6257, 0.4168, 0.5142, 0.5117, 0.4659, 0.5154, 0.5253, 0.4168, 0.5142, 0.4168, 0.4633, 0.331, 0.5612, 0.3695, 0.6375, 0.3373, 0.6375, 0.2989, 0.5612, 0.4168, 0.5142, 0.4437, 0.6257, 0.4009, 0.6375, 0.3625, 0.5612, 0.5941, 0.6002, 0.6249, 0.6002, 0.6249, 0.6376, 0.5941, 0.6376, 0.3695, 0.6375, 0.4009, 0.6375, 0.4009, 0.6749, 0.3695, 0.6749, 0.4009, 0.6375, 0.4437, 0.6257, 0.4437, 0.6631, 0.4009, 0.6749, 0.5229, 0.6089, 0.5611, 0.6002, 0.5611, 0.6376, 0.5229, 0.6463, 0.5042, 0.4393, 0.4168, 0.4393, 0.4168, 0.346, 0.497, 0.346, 0.497, 0.3242, 0.4168, 0.3242, 0.4168, 0.3043, 0.497, 0.3043, 0.5064, 0.451, 0.5117, 0.4659, 0.4168, 0.4633, 0.456, 0.451, 0.5042, 0.4393, 0.5064, 0.451, 0.456, 0.451, 0.4168, 0.4393, 0.497, 0.346, 0.4168, 0.346, 0.4463, 0.3344, 0.497, 0.3344, 0.497, 0.3344, 0.4463, 0.3344, 0.4168, 0.3242, 0.497, 0.3242, 0.5713, 0.3344, 0.497, 0.3344, 0.497, 0.3242, 0.5713, 0.3242, 0.5713, 0.346, 0.497, 0.346, 0.497, 0.3344, 0.5713, 0.3344, 0.5713, 0.4393, 0.5394, 0.451, 0.5064, 0.451, 0.5042, 0.4393, 0.5394, 0.451, 0.5637, 0.4673, 0.5117, 0.4659, 0.5064, 0.451, 0.5713, 0.3242, 0.497, 0.3242, 0.497, 0.3043, 0.5713, 0.3043, 0.5713, 0.4393, 0.5042, 0.4393, 0.497, 0.346, 0.5713, 0.346, 0.4437, 0.6257, 0.5229, 0.6089, 0.5229, 0.6463, 0.4437, 0.6631, 0.5637, 0.4673, 0.5611, 0.5326, 0.5154, 0.5253, 0.5117, 0.4659, 0.5611, 0.5326, 0.5611, 0.6002, 0.5229, 0.6089, 0.5154, 0.5253, 0.3373, 0.6375, 0.3695, 0.6375, 0.3695, 0.6749, 0.3373, 0.6749, 0.3625, 0.5612, 0.4009, 0.6375, 0.3695, 0.6375, 0.331, 0.5612, 0.3532, 0.5142, 0.3853, 0.5142, 0.331, 0.5612, 0.2989, 0.5612, 0.5042, 0.4393, 0.4168, 0.4393, 0.4168, 0.346, 0.497, 0.346, 0.497, 0.3242, 0.4168, 0.3242, 0.4168, 0.3043, 0.497, 0.3043, 0.5064, 0.451, 0.5117, 0.4659, 0.4168, 0.4633, 0.456, 0.451, 0.5042, 0.4393, 0.5064, 0.451, 0.456, 0.451, 0.4168, 0.4393, 0.497, 0.346, 0.4168, 0.346, 0.4463, 0.3344, 0.497, 0.3344, 0.497, 0.3344, 0.4463, 0.3344, 0.4168, 0.3242, 0.497, 0.3242, 0.5713, 0.3344, 0.497, 0.3344, 0.497, 0.3242, 0.5713, 0.3242, 0.5713, 0.346, 0.497, 0.346, 0.497, 0.3344, 0.5713, 0.3344, 0.5713, 0.4393, 0.5394, 0.451, 0.5064, 0.451, 0.5042, 0.4393, 0.5394, 0.451, 0.5637, 0.4673, 0.5117, 0.4659, 0.5064, 0.451, 0.5713, 0.3242, 0.497, 0.3242, 0.497, 0.3043, 0.5713, 0.3043, 0.5713, 0.4393, 0.5042, 0.4393, 0.497, 0.346, 0.5713, 0.346, 0.5637, 0.4673, 0.6249, 0.5326, 0.3532, 0.5142, 0.4168, 0.4633, 0.5611, 0.6002, 0.5941, 0.6002, 0.5941, 0.6376, 0.5611, 0.6376, 0.6249, 0.5326, 0.6249, 0.6002, 0.5941, 0.6002, 0.5941, 0.5326])
_ca = me_cube_002.color_attributes.new('Col', 'BYTE_COLOR', 'CORNER')
_ca.data.foreach_set('color', [1.0, 1.0, 1.0, 1.0, 1.0, 1.0, 1.0, 1.0, 1.0, 0.8469, 0.8879, 1.0, 1.0, 0.9216, 0.9473, 1.0, 1.0, 1.0, 1.0, 1.0, 1.0, 0.007499, 0.1878, 1.0, 1.0, 0.0, 0.1779, 1.0, 1.0, 1.0, 1.0, 1.0, 1.0, 1.0, 1.0, 1.0, 1.0, 0.003035, 0.1981, 1.0, 1.0, 0.0, 0.1779, 1.0, 1.0, 1.0, 1.0, 1.0, 1.0, 1.0, 1.0, 1.0, 1.0, 1.0, 1.0, 1.0, 1.0, 1.0, 1.0, 1.0, 1.0, 1.0, 1.0, 1.0, 1.0, 0.9216, 0.9473, 1.0, 1.0, 0.0, 0.1779, 1.0, 1.0, 0.0, 0.1779, 1.0, 1.0, 1.0, 1.0, 1.0, 1.0, 1.0, 1.0, 1.0, 1.0, 0.0, 0.1779, 1.0, 1.0, 0.0, 0.1779, 1.0, 1.0, 0.8469, 0.8879, 1.0, 1.0, 0.007499, 0.1878, 1.0, 1.0, 0.02315, 0.1981, 1.0, 1.0, 0.0003035, 0.1779, 1.0, 1.0, 0.0003035, 0.1779, 1.0, 1.0, 0.0, 0.1779, 1.0, 1.0, 0.0, 0.1779, 1.0, 1.0, 0.002125, 0.1812, 1.0, 1.0, 0.001214, 0.1812, 1.0, 1.0, 0.0, 0.1779, 1.0, 1.0, 0.0, 0.1779, 1.0, 1.0, 0.0, 0.1779, 1.0, 1.0, 0.002125, 0.1812, 1.0, 1.0, 0.003035, 0.1981, 1.0, 1.0, 0.0, 0.1779, 1.0, 1.0, 0.0, 0.1779, 1.0, 1.0, 0.0, 0.1779, 1.0, 1.0, 1.0, 1.0, 1.0, 1.0, 1.0, 1.0, 1.0, 1.0, 1.0, 1.0, 1.0, 1.0, 1.0, 1.0, 1.0, 1.0, 1.0, 1.0, 1.0, 1.0, 1.0, 1.0, 1.0, 1.0, 1.0, 1.0, 1.0, 1.0, 1.0, 1.0, 1.0, 1.0, 1.0, 1.0, 1.0, 1.0, 1.0, 1.0, 1.0, 1.0, 1.0, 1.0, 1.0, 1.0, 1.0, 1.0, 1.0, 1.0, 1.0, 1.0, 1.0, 1.0, 1.0, 1.0, 1.0, 1.0, 1.0, 1.0, 1.0, 1.0, 1.0, 1.0, 1.0, 1.0, 1.0, 1.0, 1.0, 1.0, 1.0, 1.0, 1.0, 1.0, 1.0, 1.0, 1.0, 1.0, 1.0, 1.0, 1.0, 1.0, 1.0, 1.0, 1.0, 1.0, 1.0, 1.0, 1.0, 1.0, 1.0, 1.0, 1.0, 1.0, 1.0, 1.0, 1.0, 1.0, 1.0, 1.0, 1.0, 1.0, 1.0, 1.0, 1.0, 1.0, 1.0, 1.0, 1.0, 1.0, 1.0, 1.0, 1.0, 1.0, 1.0, 1.0, 1.0, 1.0, 1.0, 1.0, 1.0, 1.0, 1.0, 1.0, 1.0, 1.0, 1.0, 1.0, 1.0, 1.0, 1.0, 1.0, 1.0, 1.0, 1.0, 1.0, 1.0, 1.0, 1.0, 1.0, 1.0, 1.0, 1.0, 1.0, 1.0, 1.0, 1.0, 1.0, 1.0, 1.0, 1.0, 1.0, 1.0, 1.0, 1.0, 1.0, 1.0, 1.0, 1.0, 1.0, 1.0, 1.0, 1.0, 1.0, 1.0, 1.0, 1.0, 1.0, 1.0, 1.0, 1.0, 1.0, 1.0, 1.0, 1.0, 1.0, 1.0, 1.0, 1.0, 1.0, 1.0, 1.0, 1.0, 1.0, 1.0, 1.0, 1.0, 1.0, 1.0, 1.0, 1.0, 1.0, 1.0, 1.0, 0.0, 0.1779, 1.0, 1.0, 0.003035, 0.1981, 1.0, 1.0, 0.0, 0.1779, 1.0, 1.0, 0.0, 0.1779, 1.0, 1.0, 1.0, 1.0, 1.0, 1.0, 1.0, 1.0, 1.0, 1.0, 1.0, 1.0, 1.0, 1.0, 1.0, 1.0, 1.0, 1.0, 1.0, 1.0, 1.0, 1.0, 0.0, 0.1779, 1.0, 1.0, 0.003035, 0.1981, 1.0, 1.0, 1.0, 1.0, 1.0, 1.0, 0.0, 0.1779, 1.0, 1.0, 0.0, 0.1779, 1.0, 1.0, 0.001214, 0.1812, 1.0, 1.0, 0.0, 0.1779, 1.0, 1.0, 0.8469, 0.8879, 1.0, 1.0, 0.0, 0.1779, 1.0, 1.0, 0.0, 0.1779, 1.0, 1.0, 0.9216, 0.9473, 1.0, 1.0, 1.0, 1.0, 1.0, 1.0, 1.0, 1.0, 1.0, 1.0, 0.9216, 0.9473, 1.0, 1.0, 1.0, 1.0, 1.0, 1.0, 1.0, 1.0, 1.0, 1.0, 1.0, 1.0, 1.0, 1.0, 1.0, 1.0, 1.0, 1.0, 1.0, 1.0, 1.0, 1.0, 1.0, 1.0, 1.0, 1.0, 1.0, 1.0, 1.0, 1.0, 1.0, 1.0, 1.0, 1.0, 1.0, 1.0, 1.0, 1.0, 1.0, 1.0, 1.0, 1.0, 1.0, 1.0, 1.0, 1.0, 1.0, 1.0, 1.0, 1.0, 1.0, 1.0, 1.0, 1.0, 1.0, 1.0, 1.0, 1.0, 1.0, 1.0, 1.0, 1.0, 1.0, 1.0, 1.0, 1.0, 1.0, 1.0, 1.0, 1.0, 1.0, 1.0, 1.0, 1.0, 1.0, 1.0, 1.0, 1.0, 1.0, 1.0, 1.0, 1.0, 1.0, 1.0, 1.0, 1.0, 1.0, 1.0, 1.0, 1.0, 1.0, 1.0, 1.0, 1.0, 1.0, 1.0, 1.0, 1.0, 1.0, 1.0, 1.0, 1.0, 1.0, 1.0, 1.0, 1.0, 1.0, 1.0, 1.0, 1.0, 1.0, 1.0, 1.0, 1.0, 1.0, 1.0, 1.0, 1.0, 1.0, 1.0, 1.0, 1.0, 1.0, 1.0, 1.0, 1.0, 1.0, 1.0, 1.0, 1.0, 1.0, 1.0, 1.0, 1.0, 1.0, 1.0, 1.0, 1.0, 1.0, 1.0, 1.0, 1.0, 1.0, 1.0, 1.0, 1.0, 1.0, 1.0, 1.0, 1.0, 1.0, 1.0, 1.0, 1.0, 1.0, 1.0, 1.0, 1.0, 1.0, 1.0, 1.0, 1.0, 1.0, 1.0, 1.0, 1.0, 1.0, 1.0, 1.0, 1.0, 1.0, 1.0, 1.0, 1.0, 1.0, 1.0, 1.0, 1.0, 1.0, 1.0, 1.0, 1.0, 1.0, 1.0, 1.0, 1.0, 1.0, 1.0, 1.0, 1.0, 1.0, 1.0, 1.0, 1.0, 1.0, 1.0, 1.0, 1.0, 1.0, 1.0, 1.0, 1.0, 1.0, 1.0, 1.0, 1.0, 1.0, 1.0, 1.0, 1.0, 1.0, 1.0, 1.0, 1.0, 0.0, 0.1779, 1.0, 1.0, 0.007499, 0.1878, 1.0, 1.0, 0.0003035, 0.1779, 1.0, 1.0, 0.0, 0.1779, 1.0, 1.0, 1.0, 1.0, 1.0, 1.0, 0.02315, 0.1981, 1.0, 1.0, 0.007499, 0.1878, 1.0, 1.0, 1.0, 1.0, 1.0])
me_cube_002.materials.append(None)
me_cube_002.use_remesh_fix_poles = True
me_cube_002.use_remesh_preserve_attributes = False
me_cube_002.update()
me_2022_05_05_21_50_45_window = bpy.data.meshes.new('2022-05-05 21_50_45-Window')
me_2022_05_05_21_50_45_window.from_pydata([(-0.5691, -0.5, 0.0), (0.5691, -0.5, 0.0), (-0.5691, 0.5, 0.0), (0.5691, 0.5, 0.0)], [], [(0, 1, 3, 2)])
_uv = me_2022_05_05_21_50_45_window.uv_layers.new(name='UVMap')
_uv.uv.foreach_set('vector', [0.0, 0.0, 1.0, 0.0, 1.0, 1.0, 0.0, 1.0])
me_2022_05_05_21_50_45_window.materials.append(mat_2022_05_05_21_50_45_window)
me_2022_05_05_21_50_45_window.use_remesh_fix_poles = True
me_2022_05_05_21_50_45_window.use_remesh_preserve_attributes = False
me_2022_05_05_21_50_45_window.update()
me_2022_05_05_21_57_12_window = bpy.data.meshes.new('2022-05-05 21_57_12-Window')
me_2022_05_05_21_57_12_window.from_pydata([(-0.4148, -0.5, 0.0), (0.4148, -0.5, 0.0), (-0.4148, 0.5, 0.0), (0.4148, 0.5, 0.0), (-0.2389, -0.5, 0.0), (-0.2389, 0.5, 0.0)], [], [(4, 1, 3, 5), (0, 4, 5, 2)])
_uv = me_2022_05_05_21_57_12_window.uv_layers.new(name='UVMap')
_uv.uv.foreach_set('vector', [0.212, 0.0, 1.0, 0.0, 1.0, 1.0, 0.212, 1.0, 0.0, 0.0, 0.212, 0.0, 0.212, 1.0, 0.0, 1.0])
me_2022_05_05_21_57_12_window.materials.append(mat_2022_05_05_21_57_12_window)
me_2022_05_05_21_57_12_window.use_remesh_fix_poles = True
me_2022_05_05_21_57_12_window.use_remesh_preserve_attributes = False
me_2022_05_05_21_57_12_window.update()
me_cube_010 = bpy.data.meshes.new('Cube.010')
me_cube_010.from_pydata([(0.0, 0.1993, -0.224), (0.0, 0.1547, 0.1313), (0.0, -0.3818, -0.2126), (0.0, -0.3343, 0.1238), (-0.4228, -0.1757, -0.2254), (-0.5124, -0.1603, 0.2288), (-0.4228, -0.02664, -0.2254), (-0.5124, -0.03292, 0.2288), (-0.2965, -0.2665, -0.214), (-0.2965, -0.201, 0.2288), (-0.2965, -0.00173, 0.2288), (-0.2965, 0.1124, -0.2254), (0.0, -0.3597, 0.04919), (0.0, 0.1743, 0.05566), (-0.5052, 0.04232, 0.1155), (-0.2965, -0.2565, 0.05603), (-0.5052, -0.2296, 0.1126), (-0.2965, 0.1124, 0.05603), (-0.111, -0.3451, 0.1266), (-0.111, 0.1993, -0.2245), (-0.111, 0.1501, 0.1313), (-0.111, -0.3818, -0.2131), (-0.111, -0.3627, 0.05175), (-0.111, 0.1837, 0.0558), (0.0, -0.3658, -0.02372), (0.0, 0.1813, -0.02223), (-0.4823, -0.02412, -0.02236), (-0.2965, -0.2593, -0.01919), (-0.4823, -0.1716, -0.02236), (-0.2965, 0.1124, -0.02236), (-0.111, -0.368, -0.02202), (-0.111, 0.188, -0.02228)], [], [(31, 29, 17, 23), (18, 9, 15, 22), (20, 10, 9, 18), (20, 23, 17, 10), (16, 5, 7, 14), (9, 10, 7, 5), (11, 8, 4, 6), (30, 22, 15, 27), (27, 28, 4, 8), (15, 9, 5, 16), (29, 11, 6, 26), (10, 17, 14, 7), (28, 16, 14, 26), (21, 8, 11, 19), (2, 21, 19, 0), (24, 12, 22, 30), (1, 13, 23, 20), (1, 20, 18, 3), (3, 18, 22, 12), (25, 31, 23, 13), (0, 19, 31, 25), (2, 24, 30, 21), (4, 28, 26, 6), (17, 29, 26, 14), (15, 16, 28, 27), (21, 30, 27, 8), (19, 11, 29, 31)])
_uv = me_cube_010.uv_layers.new(name='UVMap')
_uv.uv.foreach_set('vector', [0.4705, 0.3282, 0.4705, 0.25, 0.5073, 0.25, 0.5073, 0.3282, 0.625, 0.9218, 0.625, 1.0, 0.5073, 1.0, 0.5073, 0.9218, 0.7968, 0.5, 0.875, 0.5, 0.875, 0.75, 0.7968, 0.75, 0.625, 0.3282, 0.5073, 0.3282, 0.5073, 0.25, 0.625, 0.25, 0.5073, 0.0, 0.625, 0.0, 0.625, 0.25, 0.5073, 0.25, 0.875, 0.75, 0.875, 0.5, 0.875, 0.5, 0.875, 0.75, 0.125, 0.5, 0.125, 0.75, 0.125, 0.75, 0.125, 0.5, 0.4705, 0.9218, 0.5073, 0.9218, 0.5073, 1.0, 0.4705, 1.0, 0.4705, 1.0, 0.4705, 1.0, 0.375, 1.0, 0.375, 1.0, 0.5073, 1.0, 0.625, 1.0, 0.625, 1.0, 0.5073, 1.0, 0.4705, 0.25, 0.375, 0.25, 0.375, 0.25, 0.4705, 0.25, 0.625, 0.25, 0.5073, 0.25, 0.5073, 0.25, 0.625, 0.25, 0.4705, 0.0, 0.5073, 0.0, 0.5073, 0.25, 0.4705, 0.25, 0.2032, 0.75, 0.125, 0.75, 0.125, 0.5, 0.2032, 0.5, 0.25, 0.75, 0.2032, 0.75, 0.2032, 0.5, 0.25, 0.5, 0.4705, 0.875, 0.5073, 0.875, 0.5073, 0.9218, 0.4705, 0.9218, 0.625, 0.375, 0.5073, 0.375, 0.5073, 0.3282, 0.625, 0.3282, 0.75, 0.5, 0.7968, 0.5, 0.7968, 0.75, 0.75, 0.75, 0.625, 0.875, 0.625, 0.9218, 0.5073, 0.9218, 0.5073, 0.875, 0.4705, 0.375, 0.4705, 0.3282, 0.5073, 0.3282, 0.5073, 0.375, 0.375, 0.375, 0.375, 0.3282, 0.4705, 0.3282, 0.4705, 0.375, 0.375, 0.875, 0.4705, 0.875, 0.4705, 0.9218, 0.375, 0.9218, 0.375, 0.0, 0.4705, 0.0, 0.4705, 0.25, 0.375, 0.25, 0.5073, 0.25, 0.4705, 0.25, 0.4705, 0.25, 0.5073, 0.25, 0.5073, 1.0, 0.5073, 1.0, 0.4705, 1.0, 0.4705, 1.0, 0.375, 0.9218, 0.4705, 0.9218, 0.4705, 1.0, 0.375, 1.0, 0.375, 0.3282, 0.375, 0.25, 0.4705, 0.25, 0.4705, 0.3282])
me_cube_010.use_remesh_fix_poles = True
me_cube_010.use_remesh_preserve_attributes = False
me_cube_010.update()
arm_mc_armat = bpy.data.armatures.new('mc-armat')  # bones are not reproduced
arm_armature_003 = bpy.data.armatures.new('Armature.003')  # bones are not reproduced

# ---- objects
ob_arm_torgets = bpy.data.objects.new('arm-torgets', me_circle_002)
ob_light = bpy.data.objects.new('Light', light_light)
ob_camera = bpy.data.objects.new('Camera', cam_camera)
ob_gpencil = bpy.data.objects.new('GPencil', None)
ob_gpencil_001 = bpy.data.objects.new('GPencil.001', None)
ob_empty = bpy.data.objects.new('Empty', None)
ob_plane_009 = bpy.data.objects.new('Plane.009', me_plane_020)
ob_cube_002 = bpy.data.objects.new('Cube.002', me_cube_005)
ob_mc_skel = bpy.data.objects.new('mc-skel', arm_mc_armat)
ob_lleegs = bpy.data.objects.new('lleegs', me_cube_001)
ob_circle = bpy.data.objects.new('Circle', me_circle)
ob_plane_002 = bpy.data.objects.new('Plane.002', me_plane_004)
ob_cube_004 = bpy.data.objects.new('Cube.004', me_cube_009)
ob_arrs = bpy.data.objects.new('arrs', me_plane_005)
ob_flor = bpy.data.objects.new('flor', None)
ob_cube_003 = bpy.data.objects.new('Cube.003', me_cube_006)
ob_plane = bpy.data.objects.new('Plane', me_plane_003)
ob_circle_001 = bpy.data.objects.new('Circle.001', me_circle_001)
ob_area = bpy.data.objects.new('Area', light_area)
ob_gpencil_002 = bpy.data.objects.new('GPencil.002', None)
ob_gpencil_003 = bpy.data.objects.new('GPencil.003', None)
ob_oldarmat = bpy.data.objects.new('oldarmat', arm_armature_003)
ob_bodd_001 = bpy.data.objects.new('bodd.001', me_cube_004)
ob_cube_006 = bpy.data.objects.new('Cube.006', me_cube_007)
ob_bodd = bpy.data.objects.new('bodd', me_cube_003)
ob_empty_004 = bpy.data.objects.new('Empty.004', None)
ob_empty_005 = bpy.data.objects.new('Empty.005', None)
ob_cube_001 = bpy.data.objects.new('Cube.001', me_cube_002)
ob_2022_05_05_21_50_45_window = bpy.data.objects.new('2022-05-05 21_50_45-Window', me_2022_05_05_21_50_45_window)
ob_2022_05_05_21_57_12_window = bpy.data.objects.new('2022-05-05 21_57_12-Window', me_2022_05_05_21_57_12_window)
ob_cube_005 = bpy.data.objects.new('Cube.005', me_cube_010)

# ---- transforms, parenting, visibility, modifiers, constraints
ob_arm_torgets.location = (-11.91, 0.0, 0.0)
ob_light.location = (0.04874, -2.292, 9.504)
ob_light.rotation_euler = (0.6756, -0.06966, -6.785)
ob_light.lock_rotations_4d = False
ob_light.empty_display_type = 'ARROWS'
ob_light.color = (0.0, 0.0, 0.0, 0.0)
ob_light.lineart.crease_threshold = 0.0
ob_camera.location = (0.7422, -3.462, 3.832)
ob_camera.rotation_euler = (1.301, -0.0, 0.0)
ob_camera.scale = (0.1922, 0.1922, 0.1922)
ob_camera.lock_rotations_4d = False
ob_camera.empty_display_type = 'ARROWS'
ob_camera.color = (0.0, 0.0, 0.0, 0.0)
ob_camera.display_type = 'WIRE'
ob_camera.lineart.crease_threshold = 0.0
ob_gpencil.parent = ob_empty
ob_gpencil.matrix_parent_inverse = Matrix(((1.0, -0.0, 0.0, 0.3731), (-0.0, 1.0, -0.0, -0.7928), (0.0, 0.0, 1.0, -0.0), (-0.0, 0.0, -0.0, 1.0)))
ob_gpencil.location = (-0.1112, 3.74e-05, 0.1176)
ob_gpencil.rotation_euler = (4.712, -0.0, 0.0)
ob_gpencil.empty_image_offset = (0.0, 0.0)
ob_gpencil.color = (0.0, 0.0, 0.0, 1.0)
ob_gpencil.use_grease_pencil_lights = True
ob_gpencil.material_slots[0].link = 'OBJECT'; ob_gpencil.material_slots[0].material = mat_material_001
ob_gpencil.material_slots[1].link = 'OBJECT'; ob_gpencil.material_slots[1].material = mat_material_003
_m = ob_gpencil.modifiers.new('Hook', 'GREASE_PENCIL_HOOK')
_m.show_render = True
_m.vertex_group_name = 'Group'
_m.use_custom_curve = True
_m.custom_curve.use_clip = True
_m.custom_curve.clip_max_x = 1.0
_m.custom_curve.clip_max_y = 1.0
_m.custom_curve.extend = 'EXTRAPOLATED'
_m.custom_curve.white_level = (1.0, 1.0, 1.0)
_m.matrix_inverse = ((1.0, 0.0, 0.0, 0.0), (0.0, 1.0, 0.0, 3.638e-12), (0.0, 0.0, 1.0, 0.0), (0.0, 0.0, 0.0, 1.0))
ob_gpencil_001.parent = ob_empty
ob_gpencil_001.matrix_parent_inverse = Matrix(((1.0, -0.0, 0.0, 0.3731), (-0.0, 1.0, -0.0, -0.7928), (0.0, 0.0, 1.0, -0.0), (-0.0, 0.0, -0.0, 1.0)))
ob_gpencil_001.location = (-0.1112, 3.74e-05, 0.1176)
ob_gpencil_001.rotation_euler = (4.712, -0.0, 0.0)
ob_gpencil_001.empty_image_offset = (0.0, 0.0)
ob_gpencil_001.color = (0.0, 0.0, 0.0, 1.0)
ob_gpencil_001.use_grease_pencil_lights = True
ob_gpencil_001.material_slots[0].link = 'OBJECT'; ob_gpencil_001.material_slots[0].material = mat_material_001
ob_gpencil_001.material_slots[1].link = 'OBJECT'; ob_gpencil_001.material_slots[1].material = mat_material_003
_m = ob_gpencil_001.modifiers.new('Hook', 'GREASE_PENCIL_HOOK')
_m.show_render = True
_m.vertex_group_name = 'Group'
_m.use_custom_curve = True
_m.custom_curve.use_clip = True
_m.custom_curve.clip_max_x = 1.0
_m.custom_curve.clip_max_y = 1.0
_m.custom_curve.extend = 'EXTRAPOLATED'
_m.custom_curve.white_level = (1.0, 1.0, 1.0)
_m.matrix_inverse = ((1.0, 0.0, 0.0, 0.0), (0.0, 1.0, 0.0, 3.638e-12), (0.0, 0.0, 1.0, 0.0), (0.0, 0.0, 0.0, 1.0))
ob_empty.location = (-6.61, 1.749, 0.0)
ob_plane_009.parent = ob_mc_skel
ob_plane_009.matrix_parent_inverse = Matrix(((0.9475, 0.0, -0.0, 0.1467), (-0.0, -4.142e-08, 0.9475, 0.02043), (0.0, -0.9475, -4.142e-08, 3.544e-05), (-0.0, 0.0, -0.0, 1.0)))
ob_plane_009.location = (-0.04395, -0.04151, 2.893)
ob_plane_009.rotation_euler = (1.571, -0.0, 0.0)
ob_plane_009.scale = (0.4297, 0.4297, 0.4297)
_vg = ob_plane_009.vertex_groups.new(name='hed')
_vg.add([0, 1, 2, 3, 4, 5], 1.0, 'REPLACE')
_m = ob_plane_009.modifiers.new('Armature', 'ARMATURE')
_m.object = ob_mc_skel
ob_cube_002.location = (0.1307, 5.998, 2.038)
ob_cube_002.rotation_euler = (3.142, -0.0, 0.0)
ob_cube_002.scale = (-3.428, -3.428, -3.428)
ob_cube_002.lock_rotations_4d = False
ob_cube_002.empty_display_type = 'ARROWS'
ob_cube_002.hide_select = True
ob_cube_002.hide_render = True
ob_cube_002.lineart.crease_threshold = 0.0
ob_mc_skel.location = (-0.3055, -1.435e-07, 0.8416)
ob_mc_skel.rotation_euler = (1.571, -0.0, 0.0)
ob_mc_skel.scale = (1.055, 1.055, 1.055)
ob_mc_skel.display_type = 'SOLID'
ob_mc_skel.show_in_front = True
ob_lleegs.parent = ob_mc_skel
ob_lleegs.matrix_parent_inverse = Matrix(((0.9475, 0.0, 0.0, -0.3036), (0.0, -4.142e-08, 0.9475, -0.5015), (0.0, -0.9475, -4.142e-08, 0.002545), (-0.0, 0.0, -0.0, 1.0)))
ob_lleegs.location = (0.1855, 0.006805, 1.123)
ob_lleegs.material_slots[0].link = 'OBJECT'; ob_lleegs.material_slots[0].material = mat_ehmalles
ob_lleegs.material_slots[1].link = 'OBJECT'; ob_lleegs.material_slots[1].material = mat_shadowfiller
ob_lleegs.material_slots[2].link = 'OBJECT'; ob_lleegs.material_slots[2].material = mat_wite
_vg = ob_lleegs.vertex_groups.new(name='root')
_vg = ob_lleegs.vertex_groups.new(name='upperleg.r')
for _i, _w in zip([3, 6, 18, 19, 20, 21, 22, 27, 32, 33, 36, 44, 67, 70, 71, 72], [0.3433, 0.9997, 1.0, 1.0, 1.0, 0.9997, 0.9998, 1.0, 1.0, 0.9995, 0.3429, 0.0, 0.3433, 0.9997, 1.0, 0.3429]): _vg.add([_i], _w, 'REPLACE')
_vg = ob_lleegs.vertex_groups.new(name='lowrot')
_vg = ob_lleegs.vertex_groups.new(name='lowerleg.r')
for _i, _w in zip([12, 14, 16, 17, 20, 21, 23, 24, 25, 26, 30, 31, 33, 34, 35], [1.0, 1.0, 0.9902, 1.0, 1.0, 0.9885, 1.0, 0.5779, 0.5119, 1.0, 1.0, 1.0, 1.0, 1.0, 0.5081]): _vg.add([_i], _w, 'REPLACE')
_vg = ob_lleegs.vertex_groups.new(name='fet.r')
_vg.add([13, 15, 23, 24, 25, 26, 29, 34, 35], 1.0, 'REPLACE')
_vg = ob_lleegs.vertex_groups.new(name='fet.l')
for _i, _w in zip([40, 42, 49, 50, 51, 52, 53, 58, 59], [0.9867, 0.9994, 0.9959, 1.0, 0.9891, 0.8219, 0.9947, 0.9727, 0.9996]): _vg.add([_i], _w, 'REPLACE')
_vg = ob_lleegs.vertex_groups.new(name='lowerleg.l')
for _i, _w in zip([39, 41, 43, 44, 47, 48, 49, 51, 54, 55, 57, 58, 59], [0.9259, 0.9473, 0.9994, 0.9956, 1.0, 0.9994, 0.9403, 0.5155, 0.9973, 0.9984, 0.9578, 0.9257, 0.509]): _vg.add([_i], _w, 'REPLACE')
_vg = ob_lleegs.vertex_groups.new(name='upperleg.l')
for _i, _w in zip([4, 5, 36, 44, 45, 46, 47, 48, 56, 57, 63, 64, 65, 68, 69, 72, 74], [0.3433, 0.9935, 0.3452, 0.0, 0.9881, 0.9682, 0.9005, 1.0, 0.9735, 0.949, 0.975, 1.0, 1.0, 0.3433, 0.9935, 0.3452, 1.0]): _vg.add([_i], _w, 'REPLACE')
_vg = ob_lleegs.vertex_groups.new(name='pelves')
for _i, _w in zip([0, 1, 2, 3, 4, 5, 6, 7, 8, 9, 10, 11, 22, 27, 28, 36, 37, 38, 60, 61, 62, 64, 65, 66, 67, 68, 69, 70, 71, 72, 73, 74], [0.9985, 0.9883, 0.9881, 0.3429, 0.3853, 0.9759, 0.9742, 0.9837, 0.9512, 0.9627, 0.997, 0.9956, 1.0, 0.305, 1.0, 0.3429, 1.0, 1.0, 0.9606, 0.3429, 0.9917, 0.7336, 0.9863, 0.9964, 0.3429, 0.3853, 0.9759, 0.9742, 0.305, 0.3429, 0.3429, 0.7336]): _vg.add([_i], _w, 'REPLACE')
_m = ob_lleegs.modifiers.new('Armature', 'ARMATURE')
_m.object = ob_mc_skel
ob_circle.location = (-12.04, 0.82, -0.2754)
ob_circle.scale = (0.2416, 0.2416, 0.2416)
ob_plane_002.location = (0.1903, 5.501, 1.909)
ob_plane_002.rotation_euler = (1.553, -0.0, 0.0)
ob_plane_002.scale = (2.265, 2.265, 2.265)
ob_cube_004.parent = ob_mc_skel
ob_cube_004.matrix_parent_inverse = Matrix(((0.9475, 0.0, 0.0, -0.2312), (0.0, -4.142e-08, 0.9475, -0.5406), (0.0, -0.9475, -4.142e-08, 0.002545), (-0.0, 0.0, -0.0, 1.0)))
ob_cube_004.location = (0.06793, 0.02936, 1.981)
ob_cube_004.rotation_euler = (0.0, -0.0, 1.571)
_vg = ob_cube_004.vertex_groups.new(name='lowrot')
_vg.add([0, 2, 4, 6, 8, 9, 10, 11, 12, 13, 14, 15], 1.0, 'REPLACE')
_vg = ob_cube_004.vertex_groups.new(name='toprot')
_vg.add([1, 3, 5, 7, 16, 17, 18, 19, 20, 21, 22, 23, 24, 25, 26, 27, 28, 29, 30, 31, 32, 33, 34, 35], 1.0, 'REPLACE')
_vg = ob_cube_004.vertex_groups.new(name='torso')
for _i, _w in zip([1, 3, 5, 7, 8, 9, 16, 17, 18, 19, 20, 21, 22, 23, 26, 27, 28, 30, 33], [0.466, 0.4787, 0.4588, 0.2642, 0.001324, 0.02691, 0.4545, 0.4454, 0.9237, 0.4799, 1.0, 0.4796, 0.4571, 0.3649, 0.8858, 0.4573, 0.4734, 0.4526, 0.4781]): _vg.add([_i], _w, 'REPLACE')
_m = ob_cube_004.modifiers.new('Armature', 'ARMATURE')
_m.object = ob_mc_skel
ob_arrs.parent = ob_mc_skel
ob_arrs.matrix_parent_inverse = Matrix(((0.9475, 0.0, 0.0, -0.2312), (0.0, -4.142e-08, 0.9475, -0.5406), (0.0, -0.9475, -4.142e-08, 0.002545), (-0.0, 0.0, -0.0, 1.0)))
ob_arrs.location = (0.1335, 0.03083, 2.042)
ob_arrs.rotation_euler = (-1.571, 1.571, 0.0)
ob_arrs.scale = (1.121, 1.121, 1.014)
_vg = ob_arrs.vertex_groups.new(name='oberarm.r')
for _i, _w in zip([0, 1, 4, 5, 6, 7, 12, 13, 14, 15, 16, 17, 18, 19, 20, 21, 22, 23, 24, 25, 26], [1.0, 1.0, 1.0, 1.0, 1.0, 1.0, 0.3315, 0.3315, 0.4141, 0.0, 0.06769, 0.001503, 0.9956, 0.9984, 0.9961, 0.3474, 0.3315, 0.3314, 0.2086, 0.1794, 0.2187]): _vg.add([_i], _w, 'REPLACE')
_vg = ob_arrs.vertex_groups.new(name='unterarm.r')
for _i, _w in zip([2, 3, 8, 9, 10, 11, 12, 13, 14, 15, 16, 17, 18, 19, 20, 21, 22, 23, 24, 25, 26], [1.0, 1.0, 1.0, 1.0, 1.0, 1.0, 0.3315, 0.3306, 0.3314, 1.0, 0.6778, 1.0, 0.0, 0.003767, 0.0, 0.1648, 0.1697, 0.1716, 0.6632, 0.6392, 0.4796]): _vg.add([_i], _w, 'REPLACE')
_vg = ob_arrs.vertex_groups.new(name='Group')
_vg = ob_arrs.vertex_groups.new(name='oberarm.l')
for _i, _w in zip([4, 6, 7, 27, 28, 31, 32, 33, 34, 39, 40, 41, 43, 44, 45, 46, 47, 48, 49, 50, 51, 52, 53], [0.04071, 0.0, 0.002954, 0.9719, 0.9937, 0.9978, 0.9858, 0.9996, 1.0, 0.3266, 0.3266, 0.3266, 0.02358, 0.0004548, 0.977, 0.9998, 0.9988, 0.6583, 0.6578, 0.6577, 0.1541, 0.1551, 0.1541]): _vg.add([_i], _w, 'REPLACE')
_vg = ob_arrs.vertex_groups.new(name='unterarm.l')
for _i, _w in zip([29, 30, 35, 36, 37, 38, 39, 40, 41, 42, 43, 44, 48, 49, 50, 51, 52, 53], [0.9774, 0.9849, 0.9849, 1.0, 0.9849, 1.0, 0.3266, 0.3266, 0.3266, 0.9779, 0.9758, 0.9891, 0.1547, 0.1547, 0.1576, 0.6619, 0.6613, 0.6619]): _vg.add([_i], _w, 'REPLACE')
_m = ob_arrs.modifiers.new('Armature', 'ARMATURE')
_m.object = ob_mc_skel
ob_flor.location = (-10.12, 1.983, 0.07785)
ob_flor.scale = (1.225, 1.0, 1.0)
ob_flor.empty_image_offset = (0.0, 0.0)
ob_flor.color = (0.0, 0.0, 0.0, 1.0)
ob_flor.hide_render = True
ob_flor.use_grease_pencil_lights = True
ob_flor.material_slots[0].link = 'OBJECT'; ob_flor.material_slots[0].material = mat_ehh
ob_cube_003.parent = ob_mc_skel
ob_cube_003.matrix_parent_inverse = Matrix(((0.9475, 0.0, -0.0, 0.1467), (-0.0, -4.142e-08, 0.9475, 0.02043), (0.0, -0.9475, -4.142e-08, 3.544e-05), (-0.0, 0.0, -0.0, 1.0)))
ob_cube_003.location = (-0.3372, 0.02856, 2.061)
ob_cube_003.rotation_euler = (0.0, -0.0, 1.571)
_vg = ob_cube_003.vertex_groups.new(name='toprot')
_vg.add([0, 1, 2, 3, 4, 5, 6, 7, 8, 9, 10, 11, 12, 13, 14, 15, 16, 17, 18, 19, 20, 21, 22, 23, 24, 25, 26, 27, 28, 29, 30, 31, 32, 33, 34, 35, 36], 1.0, 'REPLACE')
_vg = ob_cube_003.vertex_groups.new(name='torso')
for _i, _w in zip([2, 3, 6, 9, 14, 15, 18, 21, 22, 23, 25, 26, 28], [0.9995, 0.9941, 0.9945, 1.0, 0.9727, 0.9934, 0.9342, 0.9554, 0.9923, 0.985, 0.882, 0.981, 0.0006768]): _vg.add([_i], _w, 'REPLACE')
_vg = ob_cube_003.vertex_groups.new(name='toprot.001')
for _i, _w in zip([0, 1, 2, 3, 4, 5, 23, 24, 29, 30, 35, 36], [1.0, 0.9787, 0.9999, 0.9896, 0.9977, 0.9811, 0.9814, 1.0, 0.9931, 0.9977, 1.0, 0.9811]): _vg.add([_i], _w, 'REPLACE')
_vg = ob_cube_003.vertex_groups.new(name='toprot.002')
for _i, _w in zip([10, 11, 12, 13, 14, 15, 16, 17, 26, 27, 32, 33], [0.9668, 1.0, 1.0, 0.9999, 0.9965, 0.9975, 1.0, 0.9997, 0.9974, 1.0, 0.9999, 1.0]): _vg.add([_i], _w, 'REPLACE')
_m = ob_cube_003.modifiers.new('Armature', 'ARMATURE')
_m.object = ob_mc_skel
ob_plane.location = (0.0, 0.0, 0.003769)
ob_plane.scale = (8.294, 8.294, 8.294)
ob_plane.material_slots[0].link = 'OBJECT'; ob_plane.material_slots[0].material = mat_shadowcatcher2
ob_circle_001.location = (-12.01, 0.82, -0.2754)
ob_circle_001.scale = (0.3652, 0.3652, 0.3652)
ob_area.location = (2.958, -1.142, 2.701)
ob_area.rotation_euler = (0.4657, 1.571, 0.0)
ob_area.hide_render = True
ob_gpencil_002.location = (0.3659, -0.6184, 2.125)
ob_gpencil_002.empty_image_offset = (0.0, 0.0)
ob_gpencil_002.color = (0.0, 0.0, 0.0, 1.0)
ob_gpencil_002.use_grease_pencil_lights = True
ob_gpencil_002.material_slots[0].link = 'OBJECT'; ob_gpencil_002.material_slots[0].material = mat_material_002
ob_gpencil_003.location = (0.3659, 0.609, 2.125)
ob_gpencil_003.empty_image_offset = (0.0, 0.0)
ob_gpencil_003.color = (0.0, 0.0, 0.0, 1.0)
ob_gpencil_003.use_grease_pencil_lights = True
ob_gpencil_003.material_slots[0].link = 'OBJECT'; ob_gpencil_003.material_slots[0].material = mat_material_002
ob_oldarmat.location = (-3.92, 4.259, 4.382)
ob_oldarmat.rotation_euler = (1.571, -0.0, 0.0)
ob_oldarmat.scale = (1.055, 1.055, 1.055)
ob_oldarmat.display_type = 'SOLID'
ob_oldarmat.show_in_front = True
ob_bodd_001.parent = ob_oldarmat
ob_bodd_001.matrix_parent_inverse = Matrix(((0.9475, 0.0, -0.0, 3.447), (0.0, -4.142e-08, 0.9475, -4.129), (0.0, -0.9475, -4.142e-08, 4.036), (-0.0, 0.0, -0.0, 1.0)))
ob_bodd_001.location = (-3.724, 0.5859, 5.346)
ob_bodd_001.rotation_euler = (1.571, -0.0, 0.0)
ob_bodd_001.scale = (0.5903, 0.5903, 0.5903)
ob_bodd_001.show_wire = True
ob_bodd_001.show_all_edges = True
_vg = ob_bodd_001.vertex_groups.new(name='rarrm-socket')
_vg = ob_bodd_001.vertex_groups.new(name='larm-socket')
_vg = ob_bodd_001.vertex_groups.new(name='Group')
_vg = ob_bodd_001.vertex_groups.new(name='lowrot')
_vg = ob_bodd_001.vertex_groups.new(name='toprot')
ob_cube_006.location = (-5.608, 0.02936, 5.213)
ob_cube_006.rotation_euler = (0.0, -0.0, 1.571)
_vg = ob_cube_006.vertex_groups.new(name='lowrot')
_vg = ob_cube_006.vertex_groups.new(name='toprot')
ob_bodd.location = (-6.568, -0.01088, 5.606)
ob_bodd.rotation_euler = (1.571, -0.0, 0.0)
ob_bodd.scale = (0.4151, 0.4151, 0.4151)
ob_bodd.show_wire = True
ob_bodd.show_all_edges = True
_vg = ob_bodd.vertex_groups.new(name='rarrm-socket')
_vg = ob_bodd.vertex_groups.new(name='larm-socket')
_vg = ob_bodd.vertex_groups.new(name='Group')
_vg = ob_bodd.vertex_groups.new(name='lowrot')
_vg = ob_bodd.vertex_groups.new(name='toprot')
ob_empty_004.location = (4.04, -0.5929, 0.0)
ob_empty_004.scale = (0.2224, 0.2224, 0.2224)
ob_empty_004.empty_display_type = 'SPHERE'
_c = ob_empty_004.constraints.new('COPY_LOCATION'); _c.name = 'Copy Location'
_c.target = ob_bodd
_c.subtarget = 'Group'
ob_empty_005.location = (4.198, 0.0, 0.0)
ob_empty_005.scale = (0.2224, 0.2224, 0.2224)
ob_empty_005.empty_display_type = 'SPHERE'
_c = ob_empty_005.constraints.new('COPY_LOCATION'); _c.name = 'Copy Location'
_c.target = ob_bodd
_c.subtarget = 'larm-socket'
ob_cube_001.location = (-7.939, 0.9052, 4.141)
ob_cube_001.show_wire = True
ob_cube_001.material_slots[0].link = 'OBJECT'; ob_cube_001.material_slots[0].material = mat_ehmalles
_vg = ob_cube_001.vertex_groups.new(name='root')
_vg = ob_cube_001.vertex_groups.new(name='upperleg.r')
_vg = ob_cube_001.vertex_groups.new(name='lowrot')
_vg = ob_cube_001.vertex_groups.new(name='lowerleg.r')
_vg = ob_cube_001.vertex_groups.new(name='fet.r')
_vg = ob_cube_001.vertex_groups.new(name='fet.l')
_vg = ob_cube_001.vertex_groups.new(name='lowerleg.l')
_vg = ob_cube_001.vertex_groups.new(name='upperleg.l')
ob_2022_05_05_21_50_45_window.location = (0.03688, 0.4289, 7.972)
ob_2022_05_05_21_50_45_window.rotation_euler = (1.571, 0.0, 0.0)
ob_2022_05_05_21_50_45_window.scale = (1.651, 1.651, 1.651)
ob_2022_05_05_21_57_12_window.parent = ob_2022_05_05_21_50_45_window
ob_2022_05_05_21_57_12_window.matrix_parent_inverse = Matrix(((0.6058, 0.0, 0.0, -0.02234), (0.0, -2.648e-08, 0.6058, -3.106), (0.0, -0.6058, -2.648e-08, 0.2598), (-0.0, 0.0, -0.0, 1.0)))
ob_2022_05_05_21_57_12_window.location = (1.742, -0.03977, 5.496)
ob_2022_05_05_21_57_12_window.rotation_euler = (1.571, -0.0, 11.0)
ob_2022_05_05_21_57_12_window.scale = (1.818, 1.818, 1.818)
ob_cube_005.location = (5.341, 0.1367, 5.41)
ob_cube_005.rotation_euler = (0.0, -0.0, 1.571)
ob_cube_005.show_wire = True
_m = ob_cube_005.modifiers.new('Mirror', 'MIRROR')
_m.use_clip = True

# ---- collection membership
scene.collection.objects.link(ob_arm_torgets)
col_wok_wok_wok.objects.link(ob_light)
col_wok_wok_wok.objects.link(ob_camera)
col_wok_wok_wok.objects.link(ob_gpencil)
col_wok_wok_wok.objects.link(ob_gpencil_001)
col_wok_wok_wok.objects.link(ob_empty)
col_wok_wok_wok.objects.link(ob_plane_009)
col_wok_wok_wok.objects.link(ob_cube_002)
col_wok_wok_wok.objects.link(ob_mc_skel)
col_wok_wok_wok.objects.link(ob_lleegs)
col_wok_wok_wok.objects.link(ob_circle)
col_wok_wok_wok.objects.link(ob_plane_002)
col_wok_wok_wok.objects.link(ob_cube_004)
col_wok_wok_wok.objects.link(ob_arrs)
col_wok_wok_wok.objects.link(ob_flor)
col_wok_wok_wok.objects.link(ob_cube_003)
col_wok_wok_wok.objects.link(ob_plane)
col_wok_wok_wok.objects.link(ob_circle_001)
col_wok_wok_wok.objects.link(ob_area)
col_wok_wok_wok.objects.link(ob_gpencil_002)
col_wok_wok_wok.objects.link(ob_gpencil_003)
col_abstellgleys.objects.link(ob_oldarmat)
col_abstellgleys.objects.link(ob_bodd_001)
col_abstellgleys.objects.link(ob_cube_006)
col_abstellgleys.objects.link(ob_bodd)
col_abstellgleys.objects.link(ob_empty_004)
col_abstellgleys.objects.link(ob_empty_005)
col_abstellgleys.objects.link(ob_cube_001)
col_abstellgleys.objects.link(ob_2022_05_05_21_50_45_window)
col_abstellgleys.objects.link(ob_2022_05_05_21_57_12_window)
col_abstellgleys.objects.link(ob_cube_005)
def _layer_coll(name, lc=None):
    lc = lc or bpy.context.view_layer.layer_collection
    for c in lc.children:
        if c.name == name: return c
        r = _layer_coll(name, c)
        if r: return r
_layer_coll('abstellgleys').exclude = True

# ---- scene / render settings (as saved in the file)
scene.camera = ob_camera
scene.frame_start = 0; scene.frame_end = 234; scene.frame_set(127)
scene.render.engine = 'BLENDER_EEVEE_NEXT'
scene.render.image_settings.file_format = 'FFMPEG'
scene.render.image_settings.color_mode = 'RGB'
scene.render.resolution_x = 1080
scene.render.resolution_percentage = 50
scene.render.fps = 30
scene.render.use_motion_blur = True
scene.render.motion_blur_shutter = 0.1
scene.render.use_compositing = False
scene.render.use_sequencer = False
scene.cycles.use_denoising = False
scene.cycles.samples = 128
scene.cycles.sampling_pattern = 'TABULATED_SOBOL'
scene.cycles.use_adaptive_sampling = False
scene.cycles.use_light_tree = False
scene.eevee.motion_blur_max = 16
scene.view_settings.view_transform = 'Standard'
bpy.context.view_layer.update()

